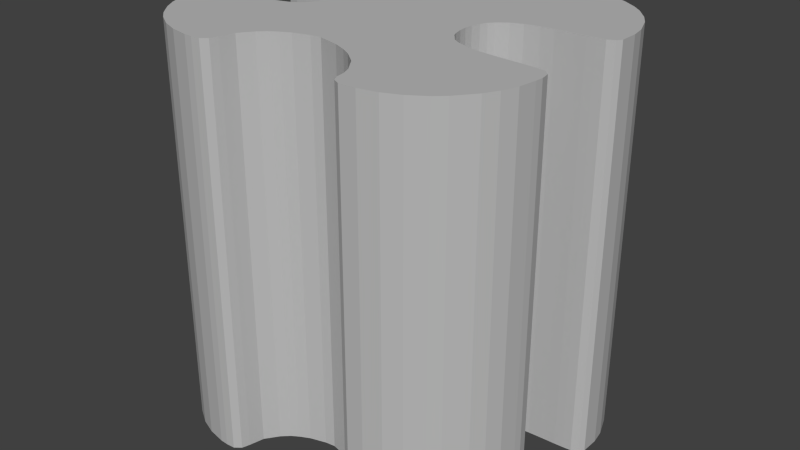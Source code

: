 # Source: pushable.blend  (saved by Blender 2.71.0; exported with 4.5.12 LTS)
import bpy
from mathutils import Matrix  # noqa: F401  (used for matrix-valued properties, if any)

bpy.ops.wm.read_factory_settings(use_empty=True)
scene = bpy.context.scene
scene.name = 'Scene'

# ---- collections
col_collection_1 = bpy.data.collections.new('Collection 1'); scene.collection.children.link(col_collection_1)

# ---- materials (node trees are filled in below, after node groups)
mat_magicuser_20150422_2344_polysurface14sg = bpy.data.materials.new('MAGICUser_20150422_2344:polySurface14SG')
mat_magicuser_20150422_2344_polysurface14sg.alpha_threshold = 0.0
mat_magicuser_20150422_2344_polysurface14sg.use_transparent_shadow = False
mat_magicuser_20150422_2344_polysurface14sg.diffuse_color = (0.5, 0.5, 0.5, 1.0)
mat_magicuser_20150422_2344_polysurface14sg.roughness = 0.5

# ---- material node trees

# ---- world
world_world = bpy.data.worlds.new('World'); scene.world = world_world
world_world.color = (0.05088, 0.05088, 0.05088)
world_world.use_sun_shadow = False
world_world.sun_shadow_jitter_overblur = 0.0
world_world.cycles.sampling_method = 'MANUAL'
world_world.cycles.sample_map_resolution = 256

# ---- meshes
me_magicuser_20150422_2344_polysurface14_016 = bpy.data.meshes.new('MAGICUser_20150422_2344:polySurface14.016')
me_magicuser_20150422_2344_polysurface14_016.from_pydata([(-1.571, 5.36, -1.752), (-2.537, 5.36, -2.177), (-3.037, 5.36, -1.275), (-1.157, 5.36, -2.693), (-2.363, 5.36, -0.9798), (-2.705, 5.36, -1.226), (-1.575, 5.36, -2.949), (-1.386, 5.36, -2.804), (-1.571, -5.36, -1.752), (-2.537, -5.36, -2.177), (-3.037, -5.36, -1.275), (-1.157, -5.36, -2.693), (-2.363, -5.36, -0.9798), (-2.705, -5.36, -1.226), (-1.575, -5.36, -2.949), (-1.386, -5.36, -2.804), (-3.058, -5.36, -1.088), (-3.058, 5.36, -1.088), (-1.123, -5.36, -2.878), (-1.123, 5.36, -2.878), (-2.743, -5.36, -1.042), (-2.405, -5.36, -0.9049), (-2.405, 5.36, -0.9049), (-2.743, 5.36, -1.042), (-1.305, -5.36, -2.994), (-1.532, -5.36, -3.197), (-1.532, 5.36, -3.197), (-1.305, 5.36, -2.994)], [], [(4, 0, 5), (0, 1, 2, 5), (6, 1, 0, 7), (7, 0, 3), (12, 13, 8), (8, 13, 10, 9), (14, 15, 8, 9), (15, 11, 8), (20, 21, 22, 23), (16, 20, 23, 17), (24, 25, 26, 27), (18, 24, 27, 19), (13, 12, 21, 20), (4, 5, 23, 22), (10, 13, 20, 16), (5, 2, 17, 23), (15, 14, 25, 24), (6, 7, 27, 26), (11, 15, 24, 18), (7, 3, 19, 27)])
_uv = me_magicuser_20150422_2344_polysurface14_016.uv_layers.new(name='UVMap')
_uv.uv.foreach_set('vector', [0.8712, 0.8942, 0.8988, 0.8685, 0.8741, 0.904, 0.8988, 0.8685, 0.9132, 0.8975, 0.8757, 0.914, 0.8741, 0.904, 0.9491, 0.8677, 0.9132, 0.8975, 0.8988, 0.8685, 0.9442, 0.862, 0.9442, 0.862, 0.8988, 0.8685, 0.9421, 0.8551, 0.131, 0.141, 0.1212, 0.1381, 0.1567, 0.1134, 0.1567, 0.1134, 0.1212, 0.1381, 0.1112, 0.1365, 0.1277, 0.09903, 0.1575, 0.06314, 0.1632, 0.06806, 0.1567, 0.1134, 0.1277, 0.09903, 0.1632, 0.06806, 0.1701, 0.07007, 0.1567, 0.1134, 0.3052, 0.6786, 0.3136, 0.6786, 0.3136, 0.9713, 0.3052, 0.9713, 0.2962, 0.6786, 0.3052, 0.6786, 0.3052, 0.9713, 0.2962, 0.9713, 0.07459, 0.6786, 0.07922, 0.6786, 0.07922, 0.9713, 0.07459, 0.9713, 0.06936, 0.6786, 0.07459, 0.6786, 0.07459, 0.9713, 0.06936, 0.9713, 0.1212, 0.1381, 0.131, 0.141, 0.1287, 0.1469, 0.1201, 0.1444, 0.8712, 0.8942, 0.8741, 0.904, 0.8678, 0.9051, 0.8653, 0.8965, 0.1112, 0.1365, 0.1212, 0.1381, 0.1201, 0.1444, 0.1106, 0.1428, 0.8741, 0.904, 0.8757, 0.914, 0.8694, 0.9146, 0.8678, 0.9051, 0.1632, 0.06806, 0.1575, 0.06314, 0.1618, 0.05884, 0.1657, 0.06221, 0.9491, 0.8677, 0.9442, 0.862, 0.95, 0.8595, 0.9534, 0.8634, 0.1701, 0.07007, 0.1632, 0.06806, 0.1657, 0.06221, 0.1711, 0.06379, 0.9442, 0.862, 0.9421, 0.8551, 0.9484, 0.8541, 0.95, 0.8595])
me_magicuser_20150422_2344_polysurface14_016.materials.append(mat_magicuser_20150422_2344_polysurface14sg)
me_magicuser_20150422_2344_polysurface14_016.use_remesh_preserve_volume = False
me_magicuser_20150422_2344_polysurface14_016.use_remesh_preserve_attributes = False
me_magicuser_20150422_2344_polysurface14_016.use_mirror_vertex_groups = False
me_magicuser_20150422_2344_polysurface14_016.update()
me_magicuser_20150422_2344_polysurface14_015 = bpy.data.meshes.new('MAGICUser_20150422_2344:polySurface14.015')
me_magicuser_20150422_2344_polysurface14_015.from_pydata([(-1.571, 5.36, 1.764), (-2.537, 5.36, 2.189), (-3.177, 5.36, 1.261), (-1.334, 5.36, 2.714), (-2.459, 5.36, 1.131), (-2.785, 5.36, 1.216), (-1.921, 5.36, 3.364), (-1.592, 5.36, 2.95), (-1.571, -5.36, 1.764), (-2.537, -5.36, 2.189), (-3.177, -5.36, 1.261), (-1.334, -5.36, 2.714), (-2.459, -5.36, 1.131), (-2.785, -5.36, 1.216), (-1.921, -5.36, 3.364), (-1.592, -5.36, 2.95), (-3.177, -5.36, 1.123), (-3.177, 5.36, 1.123), (-1.242, -5.36, 2.882), (-1.242, 5.36, 2.882), (-2.509, -5.36, 0.9903), (-2.802, -5.36, 1.077), (-2.802, 5.36, 1.077), (-2.509, 5.36, 0.9903), (-1.692, -5.36, 3.415), (-1.441, -5.36, 3.069), (-1.441, 5.36, 3.069), (-1.692, 5.36, 3.415)], [], [(4, 5, 0), (0, 5, 2, 1), (6, 7, 0, 1), (7, 3, 0), (12, 8, 13), (8, 9, 10, 13), (14, 9, 8, 15), (15, 8, 11), (20, 21, 22, 23), (21, 16, 17, 22), (24, 25, 26, 27), (25, 18, 19, 26), (12, 13, 21, 20), (5, 4, 23, 22), (13, 10, 16, 21), (2, 5, 22, 17), (14, 15, 25, 24), (7, 6, 27, 26), (15, 11, 18, 25), (3, 7, 26, 19)])
_uv = me_magicuser_20150422_2344_polysurface14_015.uv_layers.new(name='UVMap')
_uv.uv.foreach_set('vector', [0.8072, 0.8934, 0.8043, 0.9032, 0.7796, 0.8685, 0.7796, 0.8685, 0.8043, 0.9032, 0.8028, 0.915, 0.7652, 0.8975, 0.7221, 0.8719, 0.7297, 0.8686, 0.7796, 0.8685, 0.7652, 0.8975, 0.7297, 0.8686, 0.7353, 0.8627, 0.7796, 0.8685, 0.1318, 0.205, 0.1567, 0.2326, 0.122, 0.2079, 0.1567, 0.2326, 0.1277, 0.247, 0.1102, 0.2094, 0.122, 0.2079, 0.1533, 0.2901, 0.1277, 0.247, 0.1567, 0.2326, 0.1566, 0.2825, 0.1566, 0.2825, 0.1567, 0.2326, 0.1625, 0.2769, 0.39, 0.3395, 0.3991, 0.3395, 0.399, 0.6578, 0.3899, 0.6578, 0.3991, 0.3395, 0.4105, 0.3395, 0.4105, 0.6578, 0.399, 0.6578, 0.6388, 0.3396, 0.6443, 0.3396, 0.6442, 0.6579, 0.6387, 0.6579, 0.6443, 0.3396, 0.6498, 0.3396, 0.6497, 0.6579, 0.6442, 0.6579, 0.1318, 0.205, 0.122, 0.2079, 0.1209, 0.2016, 0.1295, 0.1991, 0.8043, 0.9032, 0.8072, 0.8934, 0.8131, 0.8957, 0.8106, 0.9043, 0.122, 0.2079, 0.1102, 0.2094, 0.1098, 0.2031, 0.1209, 0.2016, 0.8028, 0.915, 0.8043, 0.9032, 0.8106, 0.9043, 0.8092, 0.9154, 0.1533, 0.2901, 0.1566, 0.2825, 0.1611, 0.2865, 0.1588, 0.292, 0.7297, 0.8686, 0.7221, 0.8719, 0.7202, 0.8664, 0.7257, 0.8641, 0.1566, 0.2825, 0.1625, 0.2769, 0.1652, 0.2826, 0.1611, 0.2865, 0.7353, 0.8627, 0.7297, 0.8686, 0.7257, 0.8641, 0.7296, 0.8599])
me_magicuser_20150422_2344_polysurface14_015.materials.append(mat_magicuser_20150422_2344_polysurface14sg)
me_magicuser_20150422_2344_polysurface14_015.use_remesh_preserve_volume = False
me_magicuser_20150422_2344_polysurface14_015.use_remesh_preserve_attributes = False
me_magicuser_20150422_2344_polysurface14_015.use_mirror_vertex_groups = False
me_magicuser_20150422_2344_polysurface14_015.update()
me_magicuser_20150422_2344_polysurface14_014 = bpy.data.meshes.new('MAGICUser_20150422_2344:polySurface14.014')
me_magicuser_20150422_2344_polysurface14_014.from_pydata([(1.614, 5.36, 1.764), (2.58, 5.36, 2.189), (2.993, 5.36, 1.291), (1.36, 5.36, 2.904), (2.252, 5.36, 1.079), (2.667, 5.36, 1.237), (1.873, 5.36, 3.534), (1.573, 5.36, 3.084), (1.614, -5.36, 1.764), (2.58, -5.36, 2.189), (2.993, -5.36, 1.291), (1.36, -5.36, 2.904), (2.252, -5.36, 1.079), (2.667, -5.36, 1.237), (1.873, -5.36, 3.534), (1.573, -5.36, 3.084), (3.016, -5.36, 1.104), (3.016, 5.36, 1.104), (1.262, -5.36, 3.067), (1.262, 5.36, 3.067), (2.71, -5.36, 1.053), (2.321, -5.36, 0.9041), (2.321, 5.36, 0.9041), (2.71, 5.36, 1.053), (1.42, -5.36, 3.202), (1.693, -5.36, 3.594), (1.693, 5.36, 3.594), (1.42, 5.36, 3.202)], [], [(4, 0, 5), (0, 1, 2, 5), (6, 1, 0, 7), (7, 0, 3), (12, 13, 8), (8, 13, 10, 9), (14, 15, 8, 9), (15, 11, 8), (20, 21, 22, 23), (16, 20, 23, 17), (24, 25, 26, 27), (18, 24, 27, 19), (13, 12, 21, 20), (4, 5, 23, 22), (10, 13, 20, 16), (5, 2, 17, 23), (15, 14, 25, 24), (6, 7, 27, 26), (11, 15, 24, 18), (7, 3, 19, 27)])
_uv = me_magicuser_20150422_2344_polysurface14_014.uv_layers.new(name='UVMap')
_uv.uv.foreach_set('vector', [0.8083, 0.7505, 0.7796, 0.7727, 0.805, 0.7411, 0.7796, 0.7727, 0.7652, 0.7437, 0.8031, 0.7313, 0.805, 0.7411, 0.7173, 0.7702, 0.7652, 0.7437, 0.7796, 0.7727, 0.7252, 0.7735, 0.7252, 0.7735, 0.7796, 0.7727, 0.7313, 0.7799, 0.2747, 0.2039, 0.2841, 0.2072, 0.2525, 0.2326, 0.2525, 0.2326, 0.2841, 0.2072, 0.2939, 0.2091, 0.2815, 0.247, 0.255, 0.2949, 0.2517, 0.2871, 0.2525, 0.2326, 0.2815, 0.247, 0.2517, 0.2871, 0.2453, 0.2809, 0.2525, 0.2326, 0.3087, 0.3524, 0.3169, 0.3524, 0.3169, 0.6451, 0.3087, 0.6451, 0.2999, 0.3524, 0.3087, 0.3524, 0.3087, 0.6451, 0.2999, 0.6451, 0.07742, 0.3524, 0.08286, 0.3524, 0.08286, 0.6451, 0.07742, 0.6451, 0.07155, 0.3524, 0.07742, 0.3524, 0.07742, 0.6451, 0.07155, 0.6451, 0.2841, 0.2072, 0.2747, 0.2039, 0.277, 0.1981, 0.2854, 0.201, 0.8083, 0.7505, 0.805, 0.7411, 0.8112, 0.7398, 0.8141, 0.7482, 0.2939, 0.2091, 0.2841, 0.2072, 0.2854, 0.201, 0.2946, 0.2027, 0.805, 0.7411, 0.8031, 0.7313, 0.8095, 0.7306, 0.8112, 0.7398, 0.2517, 0.2871, 0.255, 0.2949, 0.2496, 0.2969, 0.2471, 0.291, 0.7173, 0.7702, 0.7252, 0.7735, 0.7212, 0.7781, 0.7153, 0.7756, 0.2453, 0.2809, 0.2517, 0.2871, 0.2471, 0.291, 0.2423, 0.2865, 0.7252, 0.7735, 0.7313, 0.7799, 0.7257, 0.7828, 0.7212, 0.7781])
me_magicuser_20150422_2344_polysurface14_014.materials.append(mat_magicuser_20150422_2344_polysurface14sg)
me_magicuser_20150422_2344_polysurface14_014.use_remesh_preserve_volume = False
me_magicuser_20150422_2344_polysurface14_014.use_remesh_preserve_attributes = False
me_magicuser_20150422_2344_polysurface14_014.use_mirror_vertex_groups = False
me_magicuser_20150422_2344_polysurface14_014.update()
me_magicuser_20150422_2344_polysurface14_013 = bpy.data.meshes.new('MAGICUser_20150422_2344:polySurface14.013')
me_magicuser_20150422_2344_polysurface14_013.from_pydata([(0.02159, 5.36, 0.005707), (-1.571, 5.36, -1.752), (-2.09, 5.36, -0.7142), (-0.5963, 5.36, -2.483), (-1.157, 5.36, -2.693), (-0.9138, 5.36, -2.585), (-2.363, 5.36, -0.9798), (-2.166, 5.36, -0.8384), (0.02159, -5.36, 0.005707), (-1.571, -5.36, -1.752), (-2.09, -5.36, -0.7142), (-0.5963, -5.36, -2.483), (-1.157, -5.36, -2.693), (-0.9138, -5.36, -2.585), (-2.363, -5.36, -0.9798), (-2.166, -5.36, -0.8384), (-2.137, -5.36, -0.6461), (-2.137, 5.36, -0.6461), (-0.5621, -5.36, -2.669), (-0.5621, 5.36, -2.669), (-0.8964, -5.36, -2.772), (-1.123, -5.36, -2.878), (-1.123, 5.36, -2.878), (-0.8964, 5.36, -2.772), (-2.405, -5.36, -0.9049), (-2.405, 5.36, -0.9049), (-2.24, -5.36, -0.7761), (-2.24, 5.36, -0.7761)], [(8, 9), (0, 1)], [(4, 1, 5), (7, 1, 6), (1, 3, 5), (2, 1, 7), (12, 13, 9), (15, 14, 9), (9, 13, 11), (10, 15, 9), (20, 21, 22, 23), (24, 26, 27, 25), (18, 20, 23, 19), (26, 16, 17, 27), (13, 12, 21, 20), (4, 5, 23, 22), (14, 15, 26, 24), (7, 6, 25, 27), (11, 13, 20, 18), (5, 3, 19, 23), (15, 10, 16, 26), (2, 7, 27, 17)])
_uv = me_magicuser_20150422_2344_polysurface14_013.uv_layers.new(name='UVMap')
_uv.uv.foreach_set('vector', [0.9421, 0.8551, 0.8988, 0.8685, 0.9412, 0.848, 0.8666, 0.8876, 0.8988, 0.8685, 0.8712, 0.8942, 0.8988, 0.8685, 0.9405, 0.8394, 0.9412, 0.848, 0.8627, 0.8847, 0.8988, 0.8685, 0.8666, 0.8876, 0.1701, 0.07007, 0.1772, 0.07099, 0.1567, 0.1134, 0.1376, 0.1456, 0.131, 0.141, 0.1567, 0.1134, 0.1567, 0.1134, 0.1772, 0.07099, 0.1858, 0.07169, 0.1405, 0.1495, 0.1376, 0.1456, 0.1567, 0.1134, 0.06312, 0.6786, 0.06936, 0.6786, 0.06936, 0.9713, 0.06312, 0.9713, 0.3136, 0.6786, 0.3193, 0.6786, 0.3193, 0.9713, 0.3136, 0.9713, 0.05447, 0.6786, 0.06312, 0.6786, 0.06312, 0.9713, 0.05447, 0.9713, 0.3193, 0.6786, 0.3225, 0.6786, 0.3225, 0.9713, 0.3193, 0.9713, 0.1772, 0.07099, 0.1701, 0.07007, 0.1711, 0.06379, 0.1777, 0.06464, 0.9421, 0.8551, 0.9412, 0.848, 0.9476, 0.8475, 0.9484, 0.8541, 0.131, 0.141, 0.1376, 0.1456, 0.1339, 0.1505, 0.1287, 0.1469, 0.8666, 0.8876, 0.8712, 0.8942, 0.8653, 0.8965, 0.8617, 0.8913, 0.1858, 0.07169, 0.1772, 0.07099, 0.1777, 0.06464, 0.1868, 0.06538, 0.9412, 0.848, 0.9405, 0.8394, 0.9468, 0.8384, 0.9476, 0.8475, 0.1376, 0.1456, 0.1405, 0.1495, 0.1361, 0.1534, 0.1339, 0.1505, 0.8627, 0.8847, 0.8666, 0.8876, 0.8617, 0.8913, 0.8588, 0.8891])
me_magicuser_20150422_2344_polysurface14_013.materials.append(mat_magicuser_20150422_2344_polysurface14sg)
me_magicuser_20150422_2344_polysurface14_013.use_remesh_preserve_volume = False
me_magicuser_20150422_2344_polysurface14_013.use_remesh_preserve_attributes = False
me_magicuser_20150422_2344_polysurface14_013.use_mirror_vertex_groups = False
me_magicuser_20150422_2344_polysurface14_013.update()
me_magicuser_20150422_2344_polysurface14_012 = bpy.data.meshes.new('MAGICUser_20150422_2344:polySurface14.012')
me_magicuser_20150422_2344_polysurface14_012.from_pydata([(-1.571, 5.36, 1.764), (-2.141, 5.36, 0.8799), (-0.8302, 5.36, 2.447), (-1.334, 5.36, 2.714), (-1.095, 5.36, 2.576), (-2.459, 5.36, 1.131), (-2.238, 5.36, 0.9952), (-1.571, -5.36, 1.764), (-2.141, -5.36, 0.8799), (-0.8302, -5.36, 2.447), (-1.334, -5.36, 2.714), (-1.095, -5.36, 2.576), (-2.459, -5.36, 1.131), (-2.238, -5.36, 0.9952), (-2.196, -5.36, 0.7749), (-2.197, 5.36, 0.7749), (-0.7925, -5.36, 2.631), (-0.7925, 5.36, 2.631), (-1.242, -5.36, 2.882), (-1.048, -5.36, 2.758), (-1.048, 5.36, 2.758), (-1.242, 5.36, 2.882), (-2.509, -5.36, 0.9903), (-2.509, 5.36, 0.9903), (-2.323, -5.36, 0.8853), (-2.323, 5.36, 0.8853)], [], [(3, 4, 0), (6, 5, 0), (0, 4, 2), (1, 6, 0), (10, 7, 11), (13, 7, 12), (7, 9, 11), (8, 7, 13), (18, 19, 20, 21), (24, 22, 23, 25), (19, 16, 17, 20), (14, 24, 25, 15), (10, 11, 19, 18), (4, 3, 21, 20), (13, 12, 22, 24), (5, 6, 25, 23), (11, 9, 16, 19), (2, 4, 20, 17), (8, 13, 24, 14), (6, 1, 15, 25)])
_uv = me_magicuser_20150422_2344_polysurface14_012.uv_layers.new(name='UVMap')
_uv.uv.foreach_set('vector', [0.7353, 0.8627, 0.7382, 0.8555, 0.7796, 0.8685, 0.8118, 0.8868, 0.8072, 0.8934, 0.7796, 0.8685, 0.7796, 0.8685, 0.7382, 0.8555, 0.74, 0.8474, 0.8157, 0.8839, 0.8118, 0.8868, 0.7796, 0.8685, 0.1625, 0.2769, 0.1567, 0.2326, 0.1697, 0.274, 0.1384, 0.2004, 0.1567, 0.2326, 0.1318, 0.205, 0.1567, 0.2326, 0.1778, 0.2722, 0.1697, 0.274, 0.1413, 0.1965, 0.1567, 0.2326, 0.1384, 0.2004, 0.6498, 0.3396, 0.6562, 0.3396, 0.6561, 0.6579, 0.6497, 0.6579, 0.3838, 0.3395, 0.39, 0.3395, 0.3899, 0.6578, 0.3837, 0.6578, 0.6562, 0.3396, 0.6644, 0.3396, 0.6643, 0.6579, 0.6561, 0.6579, 0.3805, 0.3395, 0.3838, 0.3395, 0.3837, 0.6578, 0.3805, 0.6578, 0.1625, 0.2769, 0.1697, 0.274, 0.1711, 0.2802, 0.1652, 0.2826, 0.7382, 0.8555, 0.7353, 0.8627, 0.7296, 0.8599, 0.732, 0.8541, 0.1384, 0.2004, 0.1318, 0.205, 0.1295, 0.1991, 0.1347, 0.1955, 0.8072, 0.8934, 0.8118, 0.8868, 0.8167, 0.8905, 0.8131, 0.8957, 0.1697, 0.274, 0.1778, 0.2722, 0.1789, 0.2785, 0.1711, 0.2802, 0.74, 0.8474, 0.7382, 0.8555, 0.732, 0.8541, 0.7337, 0.8463, 0.1413, 0.1965, 0.1384, 0.2004, 0.1347, 0.1955, 0.1367, 0.1928, 0.8118, 0.8868, 0.8157, 0.8839, 0.8194, 0.8885, 0.8167, 0.8905])
me_magicuser_20150422_2344_polysurface14_012.materials.append(mat_magicuser_20150422_2344_polysurface14sg)
me_magicuser_20150422_2344_polysurface14_012.use_remesh_preserve_volume = False
me_magicuser_20150422_2344_polysurface14_012.use_remesh_preserve_attributes = False
me_magicuser_20150422_2344_polysurface14_012.use_mirror_vertex_groups = False
me_magicuser_20150422_2344_polysurface14_012.update()
me_magicuser_20150422_2344_polysurface14_011 = bpy.data.meshes.new('MAGICUser_20150422_2344:polySurface14.011')
me_magicuser_20150422_2344_polysurface14_011.from_pydata([(1.614, 5.36, 1.764), (1.877, 5.36, 0.6709), (0.8431, 5.36, 2.57), (1.36, 5.36, 2.904), (1.109, 5.36, 2.709), (2.252, 5.36, 1.079), (2.001, 5.36, 0.863), (1.614, -5.36, 1.764), (1.877, -5.36, 0.6709), (0.8431, -5.36, 2.57), (1.36, -5.36, 2.904), (1.109, -5.36, 2.709), (2.252, -5.36, 1.079), (2.001, -5.36, 0.863), (1.962, -5.36, 0.5638), (1.962, 5.36, 0.5638), (0.7968, -5.36, 2.753), (0.7968, 5.36, 2.753), (1.047, -5.36, 2.895), (1.262, -5.36, 3.067), (1.262, 5.36, 3.067), (1.047, 5.36, 2.895), (2.321, -5.36, 0.9041), (2.321, 5.36, 0.9041), (2.163, -5.36, 0.8038), (2.163, 5.36, 0.8038)], [], [(3, 0, 4), (6, 0, 5), (0, 2, 4), (1, 0, 6), (10, 11, 7), (13, 12, 7), (7, 11, 9), (8, 13, 7), (18, 19, 20, 21), (22, 24, 25, 23), (16, 18, 21, 17), (24, 14, 15, 25), (11, 10, 19, 18), (3, 4, 21, 20), (12, 13, 24, 22), (6, 5, 23, 25), (9, 11, 18, 16), (4, 2, 17, 21), (13, 8, 14, 24), (1, 6, 25, 15)])
_uv = me_magicuser_20150422_2344_polysurface14_011.uv_layers.new(name='UVMap')
_uv.uv.foreach_set('vector', [0.7313, 0.7799, 0.7796, 0.7727, 0.7354, 0.7893, 0.8125, 0.7567, 0.7796, 0.7727, 0.8083, 0.7505, 0.7796, 0.7727, 0.7384, 0.7973, 0.7354, 0.7893, 0.8164, 0.7608, 0.7796, 0.7727, 0.8125, 0.7567, 0.2453, 0.2809, 0.2359, 0.2768, 0.2525, 0.2326, 0.2685, 0.1998, 0.2747, 0.2039, 0.2525, 0.2326, 0.2525, 0.2326, 0.2359, 0.2768, 0.2279, 0.2738, 0.2644, 0.1959, 0.2685, 0.1998, 0.2525, 0.2326, 0.06341, 0.3524, 0.07155, 0.3524, 0.07155, 0.6451, 0.06341, 0.6451, 0.3169, 0.3524, 0.3227, 0.3524, 0.3227, 0.6451, 0.3169, 0.6451, 0.05568, 0.3524, 0.06341, 0.3524, 0.06341, 0.6451, 0.05568, 0.6451, 0.3227, 0.3524, 0.3267, 0.3524, 0.3267, 0.6451, 0.3227, 0.6451, 0.2359, 0.2768, 0.2453, 0.2809, 0.2423, 0.2865, 0.2343, 0.2829, 0.7313, 0.7799, 0.7354, 0.7893, 0.7293, 0.7909, 0.7257, 0.7828, 0.2747, 0.2039, 0.2685, 0.1998, 0.2718, 0.1945, 0.277, 0.1981, 0.8125, 0.7567, 0.8083, 0.7505, 0.8141, 0.7482, 0.8177, 0.7534, 0.2279, 0.2738, 0.2359, 0.2768, 0.2343, 0.2829, 0.2265, 0.28, 0.7354, 0.7893, 0.7384, 0.7973, 0.7322, 0.7987, 0.7293, 0.7909, 0.2685, 0.1998, 0.2644, 0.1959, 0.2685, 0.1915, 0.2718, 0.1945, 0.8164, 0.7608, 0.8125, 0.7567, 0.8177, 0.7534, 0.8207, 0.7567])
me_magicuser_20150422_2344_polysurface14_011.materials.append(mat_magicuser_20150422_2344_polysurface14sg)
me_magicuser_20150422_2344_polysurface14_011.use_remesh_preserve_volume = False
me_magicuser_20150422_2344_polysurface14_011.use_remesh_preserve_attributes = False
me_magicuser_20150422_2344_polysurface14_011.use_mirror_vertex_groups = False
me_magicuser_20150422_2344_polysurface14_011.update()
me_magicuser_20150422_2344_polysurface14_010 = bpy.data.meshes.new('MAGICUser_20150422_2344:polySurface14.010')
me_magicuser_20150422_2344_polysurface14_010.from_pydata([(-3.805, 5.36, -1.312), (-3.401, 5.36, -1.303), (-2.537, 5.36, -2.177), (-3.229, 5.36, -2.363), (-3.037, 5.36, -1.275), (-1.902, 5.36, -3.973), (-2.038, 5.36, -4.023), (-2.496, 5.36, -4.0), (-1.868, 5.36, -3.774), (-1.698, 5.36, -3.159), (-1.575, 5.36, -2.949), (-4.08, 5.36, -1.323), (-4.373, 5.36, -1.344), (-4.576, 5.36, -1.357), (-4.691, 5.36, -1.461), (-4.699, 5.36, -1.479), (-4.65, 5.36, -1.85), (-4.58, 5.36, -2.209), (-4.416, 5.36, -2.613), (-4.225, 5.36, -2.923), (-3.949, 5.36, -3.261), (-3.716, 5.36, -3.465), (-3.317, 5.36, -3.737), (-2.904, 5.36, -3.896), (-3.805, -5.36, -1.312), (-3.229, -5.36, -2.363), (-2.537, -5.36, -2.177), (-3.401, -5.36, -1.303), (-3.037, -5.36, -1.275), (-2.038, -5.36, -4.023), (-1.902, -5.36, -3.973), (-2.496, -5.36, -4.0), (-1.868, -5.36, -3.774), (-1.698, -5.36, -3.159), (-1.575, -5.36, -2.949), (-4.08, -5.36, -1.323), (-4.373, -5.36, -1.344), (-4.576, -5.36, -1.357), (-4.691, -5.36, -1.461), (-4.699, -5.36, -1.479), (-4.65, -5.36, -1.85), (-4.58, -5.36, -2.209), (-4.416, -5.36, -2.613), (-4.225, -5.36, -2.923), (-3.949, -5.36, -3.261), (-3.716, -5.36, -3.465), (-3.317, -5.36, -3.737), (-2.904, -5.36, -3.896), (-3.811, -5.36, -1.124), (-3.41, -5.36, -1.115), (-3.41, 5.36, -1.115), (-3.811, 5.36, -1.124), (-3.058, -5.36, -1.088), (-3.058, 5.36, -1.088), (-1.887, -5.36, -4.062), (-2.045, -5.36, -4.161), (-2.045, 5.36, -4.161), (-1.887, 5.36, -4.062), (-2.514, -5.36, -4.147), (-2.514, 5.36, -4.147), (-1.717, -5.36, -3.505), (-1.815, -5.36, -3.896), (-1.815, 5.36, -3.896), (-1.717, 5.36, -3.505), (-1.532, -5.36, -3.197), (-1.532, 5.36, -3.197), (-4.091, -5.36, -1.135), (-4.091, 5.36, -1.135), (-4.412, -5.36, -1.158), (-4.412, 5.36, -1.158), (-4.833, -5.36, -1.35), (-4.713, -5.36, -1.226), (-4.713, 5.36, -1.226), (-4.833, 5.36, -1.35), (-4.865, -5.36, -1.439), (-4.865, 5.36, -1.439), (-4.836, -5.36, -1.881), (-4.836, 5.36, -1.881), (-4.761, -5.36, -2.263), (-4.761, 5.36, -2.263), (-4.584, -5.36, -2.698), (-4.584, 5.36, -2.698), (-4.379, -5.36, -3.033), (-4.379, 5.36, -3.033), (-4.085, -5.36, -3.393), (-4.085, 5.36, -3.393), (-3.831, -5.36, -3.614), (-3.831, 5.36, -3.614), (-3.391, -5.36, -3.886), (-3.391, 5.36, -3.886), (-2.954, -5.36, -4.059), (-2.954, 5.36, -4.059)], [], [(0, 1, 2, 3), (4, 2, 1), (2, 5, 6), (2, 6, 7, 3), (8, 2, 9), (5, 2, 8), (9, 2, 10), (0, 3, 11), (11, 3, 12), (13, 3, 14), (14, 3, 15), (15, 3, 16), (16, 3, 17), (17, 3, 18), (18, 3, 19), (19, 3, 20), (20, 3, 21), (3, 22, 21), (22, 3, 23), (23, 3, 7), (12, 3, 13), (24, 25, 26, 27), (28, 27, 26), (26, 29, 30), (26, 25, 31, 29), (32, 33, 26), (30, 32, 26), (33, 34, 26), (24, 35, 25), (35, 36, 25), (37, 38, 25), (38, 39, 25), (39, 40, 25), (40, 41, 25), (41, 42, 25), (42, 43, 25), (43, 44, 25), (44, 45, 25), (25, 45, 46), (46, 47, 25), (47, 31, 25), (36, 37, 25), (48, 49, 50, 51), (49, 52, 53, 50), (54, 55, 56, 57), (55, 58, 59, 56), (60, 61, 62, 63), (61, 54, 57, 62), (64, 60, 63, 65), (66, 48, 51, 67), (68, 66, 67, 69), (70, 71, 72, 73), (74, 70, 73, 75), (76, 74, 75, 77), (78, 76, 77, 79), (80, 78, 79, 81), (82, 80, 81, 83), (84, 82, 83, 85), (86, 84, 85, 87), (88, 86, 87, 89), (90, 88, 89, 91), (58, 90, 91, 59), (71, 68, 69, 72), (24, 27, 49, 48), (1, 0, 51, 50), (27, 28, 52, 49), (4, 1, 50, 53), (30, 29, 55, 54), (6, 5, 57, 56), (29, 31, 58, 55), (7, 6, 56, 59), (33, 32, 61, 60), (8, 9, 63, 62), (32, 30, 54, 61), (5, 8, 62, 57), (34, 33, 60, 64), (9, 10, 65, 63), (35, 24, 48, 66), (0, 11, 67, 51), (36, 35, 66, 68), (11, 12, 69, 67), (38, 37, 71, 70), (13, 14, 73, 72), (39, 38, 70, 74), (14, 15, 75, 73), (40, 39, 74, 76), (15, 16, 77, 75), (41, 40, 76, 78), (16, 17, 79, 77), (42, 41, 78, 80), (17, 18, 81, 79), (43, 42, 80, 82), (18, 19, 83, 81), (44, 43, 82, 84), (19, 20, 85, 83), (45, 44, 84, 86), (20, 21, 87, 85), (46, 45, 86, 88), (21, 22, 89, 87), (47, 46, 88, 90), (22, 23, 91, 89), (31, 47, 90, 58), (23, 7, 59, 91), (37, 36, 68, 71), (12, 13, 72, 69)])
_uv = me_magicuser_20150422_2344_polysurface14_010.uv_layers.new(name='UVMap')
_uv.uv.foreach_set('vector', [0.877, 0.9371, 0.8767, 0.9249, 0.9132, 0.8975, 0.9195, 0.9183, 0.8757, 0.914, 0.9132, 0.8975, 0.8767, 0.9249, 0.9132, 0.8975, 0.9749, 0.8776, 0.9757, 0.8825, 0.9132, 0.8975, 0.9757, 0.8825, 0.9749, 0.8962, 0.9195, 0.9183, 0.9709, 0.8744, 0.9132, 0.8975, 0.9562, 0.8714, 0.9749, 0.8776, 0.9132, 0.8975, 0.9709, 0.8744, 0.9562, 0.8714, 0.9132, 0.8975, 0.9491, 0.8677, 0.877, 0.9371, 0.9195, 0.9183, 0.8774, 0.9453, 0.8774, 0.9453, 0.9195, 0.9183, 0.8781, 0.9541, 0.8796, 0.9578, 0.9195, 0.9183, 0.8831, 0.9613, 0.8831, 0.9613, 0.9195, 0.9183, 0.8883, 0.9628, 0.8883, 0.9628, 0.9195, 0.9183, 0.9021, 0.961, 0.9021, 0.961, 0.9195, 0.9183, 0.9142, 0.9589, 0.9142, 0.9589, 0.9195, 0.9183, 0.9279, 0.9539, 0.9279, 0.9539, 0.9195, 0.9183, 0.9385, 0.9482, 0.9385, 0.9482, 0.9195, 0.9183, 0.9499, 0.9399, 0.9499, 0.9399, 0.9195, 0.9183, 0.9568, 0.9329, 0.9195, 0.9183, 0.966, 0.9209, 0.9568, 0.9329, 0.966, 0.9209, 0.9195, 0.9183, 0.9714, 0.9085, 0.9714, 0.9085, 0.9195, 0.9183, 0.9749, 0.8962, 0.8781, 0.9541, 0.9195, 0.9183, 0.8796, 0.9578, 0.08814, 0.1352, 0.1069, 0.09274, 0.1277, 0.09903, 0.1003, 0.1355, 0.1112, 0.1365, 0.1003, 0.1355, 0.1277, 0.09903, 0.1277, 0.09903, 0.1427, 0.03649, 0.1476, 0.03734, 0.1277, 0.09903, 0.1069, 0.09274, 0.1289, 0.03728, 0.1427, 0.03649, 0.1508, 0.04131, 0.1538, 0.05604, 0.1277, 0.09903, 0.1476, 0.03734, 0.1508, 0.04131, 0.1277, 0.09903, 0.1538, 0.05604, 0.1575, 0.06314, 0.1277, 0.09903, 0.08814, 0.1352, 0.07987, 0.1349, 0.1069, 0.09274, 0.07987, 0.1349, 0.07109, 0.1342, 0.1069, 0.09274, 0.06737, 0.1327, 0.06393, 0.1292, 0.1069, 0.09274, 0.06393, 0.1292, 0.06244, 0.1239, 0.1069, 0.09274, 0.06244, 0.1239, 0.06422, 0.1101, 0.1069, 0.09274, 0.06422, 0.1101, 0.06633, 0.09796, 0.1069, 0.09274, 0.06633, 0.09796, 0.07127, 0.08427, 0.1069, 0.09274, 0.07127, 0.08427, 0.077, 0.07375, 0.1069, 0.09274, 0.077, 0.07375, 0.08529, 0.0623, 0.1069, 0.09274, 0.08529, 0.0623, 0.0923, 0.05541, 0.1069, 0.09274, 0.1069, 0.09274, 0.0923, 0.05541, 0.1043, 0.04618, 0.1043, 0.04618, 0.1167, 0.0408, 0.1069, 0.09274, 0.1167, 0.0408, 0.1289, 0.03728, 0.1069, 0.09274, 0.07109, 0.1342, 0.06737, 0.1327, 0.1069, 0.09274, 0.2748, 0.6786, 0.2862, 0.6786, 0.2862, 0.9713, 0.2748, 0.9713, 0.2862, 0.6786, 0.2962, 0.6786, 0.2962, 0.9713, 0.2862, 0.9713, 0.1052, 0.6786, 0.1123, 0.6786, 0.1123, 0.9713, 0.1052, 0.9713, 0.1123, 0.6786, 0.1263, 0.6786, 0.1263, 0.9713, 0.1123, 0.9713, 0.08424, 0.6786, 0.09744, 0.6786, 0.09744, 0.9713, 0.08424, 0.9713, 0.09744, 0.6786, 0.1052, 0.6786, 0.1052, 0.9713, 0.09744, 0.9713, 0.07922, 0.6786, 0.08424, 0.6786, 0.08424, 0.9713, 0.07922, 0.9713, 0.2669, 0.6786, 0.2748, 0.6786, 0.2748, 0.9713, 0.2669, 0.9713, 0.2578, 0.6786, 0.2669, 0.6786, 0.2669, 0.9713, 0.2578, 0.9713, 0.2454, 0.6786, 0.2523, 0.6786, 0.2523, 0.9713, 0.2454, 0.9713, 0.2382, 0.6786, 0.2454, 0.6786, 0.2454, 0.9713, 0.2382, 0.9713, 0.2252, 0.6786, 0.2382, 0.6786, 0.2382, 0.9713, 0.2252, 0.9713, 0.2142, 0.6786, 0.2252, 0.6786, 0.2252, 0.9713, 0.2142, 0.9713, 0.2009, 0.6786, 0.2142, 0.6786, 0.2142, 0.9713, 0.2009, 0.9713, 0.1898, 0.6786, 0.2009, 0.6786, 0.2009, 0.9713, 0.1898, 0.9713, 0.1767, 0.6786, 0.1898, 0.6786, 0.1898, 0.9713, 0.1767, 0.9713, 0.1671, 0.6786, 0.1767, 0.6786, 0.1767, 0.9713, 0.1671, 0.9713, 0.1525, 0.6786, 0.1671, 0.6786, 0.1671, 0.9713, 0.1525, 0.9713, 0.1391, 0.6786, 0.1525, 0.6786, 0.1525, 0.9713, 0.1391, 0.9713, 0.1263, 0.6786, 0.1391, 0.6786, 0.1391, 0.9713, 0.1263, 0.9713, 0.2523, 0.6786, 0.2578, 0.6786, 0.2578, 0.9713, 0.2523, 0.9713, 0.08814, 0.1352, 0.1003, 0.1355, 0.1, 0.1419, 0.08796, 0.1416, 0.8767, 0.9249, 0.877, 0.9371, 0.8706, 0.9372, 0.8703, 0.9252, 0.1003, 0.1355, 0.1112, 0.1365, 0.1106, 0.1428, 0.1, 0.1419, 0.8757, 0.914, 0.8767, 0.9249, 0.8703, 0.9252, 0.8694, 0.9146, 0.1476, 0.03734, 0.1427, 0.03649, 0.143, 0.03009, 0.1505, 0.03139, 0.9757, 0.8825, 0.9749, 0.8776, 0.9808, 0.8747, 0.9821, 0.8822, 0.1427, 0.03649, 0.1289, 0.03728, 0.1281, 0.03095, 0.143, 0.03009, 0.9749, 0.8962, 0.9757, 0.8825, 0.9821, 0.8822, 0.9813, 0.8971, 0.1538, 0.05604, 0.1508, 0.04131, 0.156, 0.03826, 0.1591, 0.05365, 0.9709, 0.8744, 0.9562, 0.8714, 0.9586, 0.8661, 0.9739, 0.8692, 0.1508, 0.04131, 0.1476, 0.03734, 0.1505, 0.03139, 0.156, 0.03826, 0.9749, 0.8776, 0.9709, 0.8744, 0.9739, 0.8692, 0.9808, 0.8747, 0.1575, 0.06314, 0.1538, 0.05604, 0.1591, 0.05365, 0.1618, 0.05884, 0.9562, 0.8714, 0.9491, 0.8677, 0.9534, 0.8634, 0.9586, 0.8661, 0.07987, 0.1349, 0.08814, 0.1352, 0.08796, 0.1416, 0.07956, 0.1412, 0.877, 0.9371, 0.8774, 0.9453, 0.871, 0.9456, 0.8706, 0.9372, 0.07109, 0.1342, 0.07987, 0.1349, 0.07956, 0.1412, 0.06991, 0.1405, 0.8774, 0.9453, 0.8781, 0.9541, 0.8718, 0.9553, 0.871, 0.9456, 0.06393, 0.1292, 0.06737, 0.1327, 0.06441, 0.1382, 0.05901, 0.1327, 0.8796, 0.9578, 0.8831, 0.9613, 0.8795, 0.9662, 0.874, 0.9608, 0.06244, 0.1239, 0.06393, 0.1292, 0.05901, 0.1327, 0.05666, 0.1244, 0.8831, 0.9613, 0.8883, 0.9628, 0.8878, 0.9685, 0.8795, 0.9662, 0.06422, 0.1101, 0.06244, 0.1239, 0.05666, 0.1244, 0.05864, 0.1091, 0.8883, 0.9628, 0.9021, 0.961, 0.9031, 0.9666, 0.8878, 0.9685, 0.06633, 0.09796, 0.06422, 0.1101, 0.05864, 0.1091, 0.06089, 0.09613, 0.9021, 0.961, 0.9142, 0.9589, 0.9161, 0.9643, 0.9031, 0.9666, 0.07127, 0.08427, 0.06633, 0.09796, 0.06089, 0.09613, 0.06621, 0.08138, 0.9142, 0.9589, 0.9279, 0.9539, 0.9308, 0.959, 0.9161, 0.9643, 0.077, 0.07375, 0.07127, 0.08427, 0.06621, 0.08138, 0.07238, 0.07005, 0.9279, 0.9539, 0.9385, 0.9482, 0.9422, 0.9528, 0.9308, 0.959, 0.08529, 0.0623, 0.077, 0.07375, 0.07238, 0.07005, 0.08122, 0.05785, 0.9385, 0.9482, 0.9499, 0.9399, 0.9544, 0.944, 0.9422, 0.9528, 0.0923, 0.05541, 0.08529, 0.0623, 0.08122, 0.05785, 0.08884, 0.05036, 0.9499, 0.9399, 0.9568, 0.9329, 0.9619, 0.9364, 0.9544, 0.944, 0.1043, 0.04618, 0.0923, 0.05541, 0.08884, 0.05036, 0.1016, 0.0405, 0.9568, 0.9329, 0.966, 0.9209, 0.9717, 0.9236, 0.9619, 0.9364, 0.1167, 0.0408, 0.1043, 0.04618, 0.1016, 0.0405, 0.115, 0.03472, 0.966, 0.9209, 0.9714, 0.9085, 0.9775, 0.9102, 0.9717, 0.9236, 0.1289, 0.03728, 0.1167, 0.0408, 0.115, 0.03472, 0.1281, 0.03095, 0.9714, 0.9085, 0.9749, 0.8962, 0.9813, 0.8971, 0.9775, 0.9102, 0.06737, 0.1327, 0.07109, 0.1342, 0.06991, 0.1405, 0.06441, 0.1382, 0.8781, 0.9541, 0.8796, 0.9578, 0.874, 0.9608, 0.8718, 0.9553])
me_magicuser_20150422_2344_polysurface14_010.materials.append(mat_magicuser_20150422_2344_polysurface14sg)
me_magicuser_20150422_2344_polysurface14_010.use_remesh_preserve_volume = False
me_magicuser_20150422_2344_polysurface14_010.use_remesh_preserve_attributes = False
me_magicuser_20150422_2344_polysurface14_010.use_mirror_vertex_groups = False
me_magicuser_20150422_2344_polysurface14_010.update()
me_magicuser_20150422_2344_polysurface14_009 = bpy.data.meshes.new('MAGICUser_20150422_2344:polySurface14.009')
me_magicuser_20150422_2344_polysurface14_009.from_pydata([(-3.897, 5.36, 1.282), (-3.229, 5.36, 2.374), (-2.537, 5.36, 2.189), (-3.537, 5.36, 1.269), (-3.177, 5.36, 1.261), (-2.265, 5.36, 3.971), (-2.091, 5.36, 3.966), (-2.447, 5.36, 3.963), (-1.984, 5.36, 3.895), (-1.964, 5.36, 3.676), (-1.921, 5.36, 3.364), (-4.172, 5.36, 1.292), (-4.465, 5.36, 1.313), (-4.585, 5.36, 1.351), (-4.682, 5.36, 1.394), (-4.684, 5.36, 1.468), (-4.65, 5.36, 1.848), (-4.58, 5.36, 2.207), (-4.416, 5.36, 2.611), (-4.225, 5.36, 2.921), (-3.933, 5.36, 3.263), (-3.7, 5.36, 3.467), (-3.298, 5.36, 3.72), (-2.897, 5.36, 3.907), (-3.897, -5.36, 1.282), (-3.537, -5.36, 1.269), (-2.537, -5.36, 2.189), (-3.229, -5.36, 2.374), (-3.177, -5.36, 1.261), (-2.091, -5.36, 3.966), (-2.265, -5.36, 3.971), (-2.447, -5.36, 3.963), (-1.984, -5.36, 3.895), (-1.964, -5.36, 3.676), (-1.921, -5.36, 3.364), (-4.172, -5.36, 1.292), (-4.465, -5.36, 1.313), (-4.682, -5.36, 1.394), (-4.585, -5.36, 1.351), (-4.684, -5.36, 1.468), (-4.65, -5.36, 1.848), (-4.58, -5.36, 2.207), (-4.416, -5.36, 2.611), (-4.225, -5.36, 2.921), (-3.933, -5.36, 3.263), (-3.7, -5.36, 3.467), (-3.298, -5.36, 3.72), (-2.897, -5.36, 3.907), (-3.546, -5.36, 1.135), (-3.908, -5.36, 1.144), (-3.907, 5.36, 1.144), (-3.546, 5.36, 1.135), (-3.177, -5.36, 1.123), (-3.177, 5.36, 1.123), (-2.253, -5.36, 4.16), (-2.019, -5.36, 4.144), (-2.019, 5.36, 4.144), (-2.253, 5.36, 4.16), (-2.469, -5.36, 4.15), (-2.469, 5.36, 4.15), (-1.853, -5.36, 4.011), (-1.787, -5.36, 3.803), (-1.787, 5.36, 3.803), (-1.853, 5.36, 4.011), (-1.692, -5.36, 3.415), (-1.692, 5.36, 3.415), (-4.186, -5.36, 1.154), (-4.186, 5.36, 1.154), (-4.503, -5.36, 1.177), (-4.503, 5.36, 1.177), (-4.709, -5.36, 1.226), (-4.709, 5.36, 1.226), (-4.827, -5.36, 1.338), (-4.827, 5.36, 1.338), (-4.865, -5.36, 1.443), (-4.865, 5.36, 1.443), (-4.836, -5.36, 1.876), (-4.836, 5.36, 1.876), (-4.761, -5.36, 2.261), (-4.761, 5.36, 2.261), (-4.584, -5.36, 2.696), (-4.584, 5.36, 2.696), (-4.377, -5.36, 3.032), (-4.377, 5.36, 3.032), (-4.067, -5.36, 3.396), (-4.067, 5.36, 3.396), (-3.812, -5.36, 3.618), (-3.812, 5.36, 3.618), (-3.389, -5.36, 3.885), (-3.389, 5.36, 3.885), (-2.954, -5.36, 4.054), (-2.954, 5.36, 4.054)], [], [(0, 1, 2, 3), (4, 3, 2), (2, 5, 6), (2, 1, 7, 5), (8, 9, 2), (6, 8, 2), (9, 10, 2), (0, 11, 1), (11, 12, 1), (12, 13, 14, 1), (14, 15, 1), (15, 16, 1), (16, 17, 1), (17, 18, 1), (18, 19, 1), (19, 20, 1), (20, 21, 1), (1, 21, 22), (22, 23, 1), (23, 7, 1), (24, 25, 26, 27), (28, 26, 25), (26, 29, 30), (26, 30, 31, 27), (32, 26, 33), (29, 26, 32), (33, 26, 34), (24, 27, 35), (35, 27, 36), (36, 27, 37, 38), (37, 27, 39), (39, 27, 40), (40, 27, 41), (41, 27, 42), (42, 27, 43), (43, 27, 44), (44, 27, 45), (27, 46, 45), (46, 27, 47), (47, 27, 31), (48, 49, 50, 51), (52, 48, 51, 53), (54, 55, 56, 57), (58, 54, 57, 59), (60, 61, 62, 63), (55, 60, 63, 56), (61, 64, 65, 62), (49, 66, 67, 50), (66, 68, 69, 67), (68, 70, 71, 69), (70, 72, 73, 71), (72, 74, 75, 73), (74, 76, 77, 75), (76, 78, 79, 77), (78, 80, 81, 79), (80, 82, 83, 81), (82, 84, 85, 83), (84, 86, 87, 85), (86, 88, 89, 87), (88, 90, 91, 89), (90, 58, 59, 91), (25, 24, 49, 48), (0, 3, 51, 50), (28, 25, 48, 52), (3, 4, 53, 51), (30, 29, 55, 54), (6, 5, 57, 56), (31, 30, 54, 58), (5, 7, 59, 57), (32, 33, 61, 60), (9, 8, 63, 62), (29, 32, 60, 55), (8, 6, 56, 63), (33, 34, 64, 61), (10, 9, 62, 65), (24, 35, 66, 49), (11, 0, 50, 67), (35, 36, 68, 66), (12, 11, 67, 69), (36, 38, 70, 68), (13, 12, 69, 71), (38, 37, 72, 70), (14, 13, 71, 73), (37, 39, 74, 72), (15, 14, 73, 75), (39, 40, 76, 74), (16, 15, 75, 77), (40, 41, 78, 76), (17, 16, 77, 79), (41, 42, 80, 78), (18, 17, 79, 81), (42, 43, 82, 80), (19, 18, 81, 83), (43, 44, 84, 82), (20, 19, 83, 85), (44, 45, 86, 84), (21, 20, 85, 87), (45, 46, 88, 86), (22, 21, 87, 89), (46, 47, 90, 88), (23, 22, 89, 91), (47, 31, 58, 90), (7, 23, 91, 59)])
_uv = me_magicuser_20150422_2344_polysurface14_009.uv_layers.new(name='UVMap')
_uv.uv.foreach_set('vector', [0.8021, 0.9366, 0.7589, 0.9183, 0.7652, 0.8975, 0.8025, 0.9258, 0.8028, 0.915, 0.8025, 0.9258, 0.7652, 0.8975, 0.7652, 0.8975, 0.7035, 0.8838, 0.7046, 0.8788, 0.7652, 0.8975, 0.7589, 0.9183, 0.7042, 0.8945, 0.7035, 0.8838, 0.707, 0.8756, 0.7115, 0.8732, 0.7652, 0.8975, 0.7046, 0.8788, 0.707, 0.8756, 0.7652, 0.8975, 0.7115, 0.8732, 0.7221, 0.8719, 0.7652, 0.8975, 0.8021, 0.9366, 0.8017, 0.9449, 0.7589, 0.9183, 0.8017, 0.9449, 0.801, 0.9537, 0.7589, 0.9183, 0.801, 0.9537, 0.7998, 0.9573, 0.7963, 0.9608, 0.7589, 0.9183, 0.7963, 0.9608, 0.7916, 0.9623, 0.7589, 0.9183, 0.7916, 0.9623, 0.7768, 0.961, 0.7589, 0.9183, 0.7768, 0.961, 0.7646, 0.9589, 0.7589, 0.9183, 0.7646, 0.9589, 0.7509, 0.9539, 0.7589, 0.9183, 0.7509, 0.9539, 0.7404, 0.9482, 0.7589, 0.9183, 0.7404, 0.9482, 0.7288, 0.9394, 0.7589, 0.9183, 0.7288, 0.9394, 0.7219, 0.9324, 0.7589, 0.9183, 0.7589, 0.9183, 0.7219, 0.9324, 0.7133, 0.9203, 0.7133, 0.9203, 0.707, 0.9083, 0.7589, 0.9183, 0.707, 0.9083, 0.7042, 0.8945, 0.7589, 0.9183, 0.08855, 0.2101, 0.09937, 0.2097, 0.1277, 0.247, 0.1069, 0.2533, 0.1102, 0.2094, 0.1277, 0.247, 0.09937, 0.2097, 0.1277, 0.247, 0.1464, 0.3076, 0.1414, 0.3087, 0.1277, 0.247, 0.1414, 0.3087, 0.1307, 0.308, 0.1069, 0.2533, 0.1496, 0.3052, 0.1277, 0.247, 0.152, 0.3007, 0.1464, 0.3076, 0.1277, 0.247, 0.1496, 0.3052, 0.152, 0.3007, 0.1277, 0.247, 0.1533, 0.2901, 0.08855, 0.2101, 0.1069, 0.2533, 0.08027, 0.2105, 0.08027, 0.2105, 0.1069, 0.2533, 0.07149, 0.2112, 0.07149, 0.2112, 0.1069, 0.2533, 0.06444, 0.216, 0.06787, 0.2125, 0.06444, 0.216, 0.1069, 0.2533, 0.06285, 0.2206, 0.06285, 0.2206, 0.1069, 0.2533, 0.06422, 0.2354, 0.06422, 0.2354, 0.1069, 0.2533, 0.06633, 0.2476, 0.06633, 0.2476, 0.1069, 0.2533, 0.07127, 0.2613, 0.07127, 0.2613, 0.1069, 0.2533, 0.077, 0.2718, 0.077, 0.2718, 0.1069, 0.2533, 0.08577, 0.2834, 0.08577, 0.2834, 0.1069, 0.2533, 0.09278, 0.2903, 0.1069, 0.2533, 0.1048, 0.2989, 0.09278, 0.2903, 0.1048, 0.2989, 0.1069, 0.2533, 0.1169, 0.3052, 0.1169, 0.3052, 0.1069, 0.2533, 0.1307, 0.308, 0.4214, 0.3395, 0.4326, 0.3395, 0.4324, 0.6578, 0.4213, 0.6578, 0.4105, 0.3395, 0.4214, 0.3395, 0.4213, 0.6578, 0.4105, 0.6578, 0.608, 0.3396, 0.6151, 0.3396, 0.615, 0.6579, 0.608, 0.6579, 0.596, 0.3396, 0.608, 0.3396, 0.608, 0.6579, 0.5959, 0.6579, 0.6216, 0.3396, 0.6288, 0.3396, 0.6288, 0.6579, 0.6215, 0.6579, 0.6151, 0.3396, 0.6216, 0.3396, 0.6215, 0.6579, 0.615, 0.6579, 0.6288, 0.3396, 0.6388, 0.3396, 0.6387, 0.6579, 0.6288, 0.6579, 0.4326, 0.3395, 0.4411, 0.3395, 0.441, 0.6578, 0.4324, 0.6578, 0.4411, 0.3395, 0.4509, 0.3396, 0.4508, 0.6578, 0.441, 0.6578, 0.4509, 0.3396, 0.4567, 0.3396, 0.4566, 0.6578, 0.4508, 0.6578, 0.4567, 0.3396, 0.4641, 0.3396, 0.464, 0.6578, 0.4566, 0.6578, 0.4641, 0.3396, 0.4715, 0.3396, 0.4714, 0.6578, 0.464, 0.6578, 0.4715, 0.3396, 0.4866, 0.3396, 0.4865, 0.6579, 0.4714, 0.6578, 0.4866, 0.3396, 0.4987, 0.3396, 0.4986, 0.6579, 0.4865, 0.6579, 0.4987, 0.3396, 0.5131, 0.3396, 0.5131, 0.6579, 0.4986, 0.6579, 0.5131, 0.3396, 0.5253, 0.3396, 0.5252, 0.6579, 0.5131, 0.6579, 0.5253, 0.3396, 0.54, 0.3396, 0.5399, 0.6579, 0.5252, 0.6579, 0.54, 0.3396, 0.5504, 0.3396, 0.5503, 0.6579, 0.5399, 0.6579, 0.5504, 0.3396, 0.5658, 0.3396, 0.5657, 0.6579, 0.5503, 0.6579, 0.5658, 0.3396, 0.5806, 0.3396, 0.5805, 0.6579, 0.5657, 0.6579, 0.5806, 0.3396, 0.596, 0.3396, 0.5959, 0.6579, 0.5805, 0.6579, 0.09937, 0.2097, 0.08855, 0.2101, 0.08832, 0.2037, 0.09921, 0.2033, 0.8021, 0.9366, 0.8025, 0.9258, 0.8089, 0.926, 0.8085, 0.9369, 0.1102, 0.2094, 0.09937, 0.2097, 0.09921, 0.2033, 0.1098, 0.2031, 0.8025, 0.9258, 0.8028, 0.915, 0.8092, 0.9154, 0.8089, 0.926, 0.1414, 0.3087, 0.1464, 0.3076, 0.1486, 0.3137, 0.1418, 0.3151, 0.7046, 0.8788, 0.7035, 0.8838, 0.6971, 0.8834, 0.6986, 0.8766, 0.1307, 0.308, 0.1414, 0.3087, 0.1418, 0.3151, 0.13, 0.3143, 0.7035, 0.8838, 0.7042, 0.8945, 0.6979, 0.8952, 0.6971, 0.8834, 0.1496, 0.3052, 0.152, 0.3007, 0.1574, 0.3028, 0.1538, 0.3097, 0.7115, 0.8732, 0.707, 0.8756, 0.7025, 0.8714, 0.7094, 0.8678, 0.1464, 0.3076, 0.1496, 0.3052, 0.1538, 0.3097, 0.1486, 0.3137, 0.707, 0.8756, 0.7046, 0.8788, 0.6986, 0.8766, 0.7025, 0.8714, 0.152, 0.3007, 0.1533, 0.2901, 0.1588, 0.292, 0.1574, 0.3028, 0.7221, 0.8719, 0.7115, 0.8732, 0.7094, 0.8678, 0.7202, 0.8664, 0.08855, 0.2101, 0.08027, 0.2105, 0.07997, 0.2041, 0.08832, 0.2037, 0.8017, 0.9449, 0.8021, 0.9366, 0.8085, 0.9369, 0.8081, 0.9452, 0.08027, 0.2105, 0.07149, 0.2112, 0.07043, 0.2049, 0.07997, 0.2041, 0.801, 0.9537, 0.8017, 0.9449, 0.8081, 0.9452, 0.8073, 0.9548, 0.07149, 0.2112, 0.06787, 0.2125, 0.065, 0.2068, 0.07043, 0.2049, 0.7998, 0.9573, 0.801, 0.9537, 0.8073, 0.9548, 0.8054, 0.9602, 0.06787, 0.2125, 0.06444, 0.216, 0.05964, 0.2123, 0.065, 0.2068, 0.7963, 0.9608, 0.7998, 0.9573, 0.8054, 0.9602, 0.8, 0.9656, 0.06444, 0.216, 0.06285, 0.2206, 0.05709, 0.2198, 0.05964, 0.2123, 0.7916, 0.9623, 0.7963, 0.9608, 0.8, 0.9656, 0.7924, 0.9681, 0.06285, 0.2206, 0.06422, 0.2354, 0.05862, 0.2364, 0.05709, 0.2198, 0.7768, 0.961, 0.7916, 0.9623, 0.7924, 0.9681, 0.7758, 0.9666, 0.06422, 0.2354, 0.06633, 0.2476, 0.06089, 0.2494, 0.05862, 0.2364, 0.7646, 0.9589, 0.7768, 0.961, 0.7758, 0.9666, 0.7628, 0.9643, 0.06633, 0.2476, 0.07127, 0.2613, 0.06621, 0.2642, 0.06089, 0.2494, 0.7509, 0.9539, 0.7646, 0.9589, 0.7628, 0.9643, 0.748, 0.959, 0.07127, 0.2613, 0.077, 0.2718, 0.07242, 0.2756, 0.06621, 0.2642, 0.7404, 0.9482, 0.7509, 0.9539, 0.748, 0.959, 0.7366, 0.9528, 0.077, 0.2718, 0.08577, 0.2834, 0.08174, 0.2879, 0.07242, 0.2756, 0.7288, 0.9394, 0.7404, 0.9482, 0.7366, 0.9528, 0.7243, 0.9435, 0.08577, 0.2834, 0.09278, 0.2903, 0.0894, 0.2954, 0.08174, 0.2879, 0.7219, 0.9324, 0.7288, 0.9394, 0.7243, 0.9435, 0.7168, 0.9358, 0.09278, 0.2903, 0.1048, 0.2989, 0.1021, 0.3045, 0.0894, 0.2954, 0.7133, 0.9203, 0.7219, 0.9324, 0.7168, 0.9358, 0.7077, 0.9231, 0.1048, 0.2989, 0.1169, 0.3052, 0.1152, 0.3113, 0.1021, 0.3045, 0.707, 0.9083, 0.7133, 0.9203, 0.7077, 0.9231, 0.7009, 0.91, 0.1169, 0.3052, 0.1307, 0.308, 0.13, 0.3143, 0.1152, 0.3113, 0.7042, 0.8945, 0.707, 0.9083, 0.7009, 0.91, 0.6979, 0.8952])
me_magicuser_20150422_2344_polysurface14_009.materials.append(mat_magicuser_20150422_2344_polysurface14sg)
me_magicuser_20150422_2344_polysurface14_009.use_remesh_preserve_volume = False
me_magicuser_20150422_2344_polysurface14_009.use_remesh_preserve_attributes = False
me_magicuser_20150422_2344_polysurface14_009.use_mirror_vertex_groups = False
me_magicuser_20150422_2344_polysurface14_009.update()
me_magicuser_20150422_2344_polysurface14_008 = bpy.data.meshes.new('MAGICUser_20150422_2344:polySurface14.008')
me_magicuser_20150422_2344_polysurface14_008.from_pydata([(3.75, 5.36, 1.35), (3.332, 5.36, 1.319), (2.58, 5.36, 2.189), (3.272, 5.36, 2.374), (2.993, 5.36, 1.291), (2.037, 5.36, 4.032), (2.09, 5.36, 4.147), (2.482, 5.36, 4.122), (1.961, 5.36, 3.918), (1.96, 5.36, 3.749), (1.873, 5.36, 3.534), (4.046, 5.36, 1.361), (4.396, 5.36, 1.39), (4.555, 5.36, 1.421), (4.662, 5.36, 1.525), (4.715, 5.36, 1.663), (4.702, 5.36, 1.816), (4.645, 5.36, 2.245), (4.488, 5.36, 2.611), (4.325, 5.36, 2.949), (3.976, 5.36, 3.397), (3.743, 5.36, 3.6), (3.341, 5.36, 3.854), (2.94, 5.36, 4.035), (3.75, -5.36, 1.35), (3.272, -5.36, 2.374), (2.58, -5.36, 2.189), (3.332, -5.36, 1.319), (2.993, -5.36, 1.291), (2.09, -5.36, 4.147), (2.037, -5.36, 4.032), (2.482, -5.36, 4.122), (1.961, -5.36, 3.918), (1.96, -5.36, 3.749), (1.873, -5.36, 3.534), (4.046, -5.36, 1.361), (4.396, -5.36, 1.39), (4.555, -5.36, 1.421), (4.662, -5.36, 1.525), (4.715, -5.36, 1.663), (4.702, -5.36, 1.816), (4.645, -5.36, 2.245), (4.488, -5.36, 2.611), (4.325, -5.36, 2.949), (3.976, -5.36, 3.397), (3.743, -5.36, 3.6), (3.341, -5.36, 3.854), (2.94, -5.36, 4.035), (3.76, -5.36, 1.162), (3.347, -5.36, 1.132), (3.347, 5.36, 1.132), (3.76, 5.36, 1.162), (3.016, -5.36, 1.104), (3.016, 5.36, 1.104), (1.912, -5.36, 4.225), (2.072, -5.36, 4.303), (2.072, 5.36, 4.303), (1.912, 5.36, 4.225), (2.503, -5.36, 4.289), (2.503, 5.36, 4.289), (1.776, -5.36, 3.809), (1.815, -5.36, 4.051), (1.815, 5.36, 4.051), (1.776, 5.36, 3.809), (1.693, -5.36, 3.594), (1.693, 5.36, 3.594), (4.054, -5.36, 1.173), (4.054, 5.36, 1.173), (4.419, -5.36, 1.203), (4.419, 5.36, 1.203), (4.825, -5.36, 1.374), (4.657, -5.36, 1.232), (4.657, 5.36, 1.232), (4.825, 5.36, 1.374), (4.871, -5.36, 1.621), (4.871, 5.36, 1.621), (4.857, -5.36, 1.822), (4.857, 5.36, 1.822), (4.796, -5.36, 2.287), (4.796, 5.36, 2.287), (4.659, -5.36, 2.689), (4.659, 5.36, 2.689), (4.476, -5.36, 3.032), (4.476, 5.36, 3.032), (4.098, -5.36, 3.515), (4.098, 5.36, 3.515), (3.847, -5.36, 3.744), (3.847, 5.36, 3.744), (3.429, -5.36, 4.011), (3.429, 5.36, 4.011), (2.991, -5.36, 4.193), (2.991, 5.36, 4.193)], [], [(0, 1, 2, 3), (4, 2, 1), (2, 5, 6), (2, 6, 7, 3), (8, 2, 9), (5, 2, 8), (9, 2, 10), (0, 3, 11), (11, 3, 12), (13, 3, 14), (14, 3, 15), (15, 3, 16), (16, 3, 17), (17, 3, 18), (18, 3, 19), (19, 3, 20), (20, 3, 21), (3, 22, 21), (22, 3, 23), (23, 3, 7), (12, 3, 13), (24, 25, 26, 27), (28, 27, 26), (26, 29, 30), (26, 25, 31, 29), (32, 33, 26), (30, 32, 26), (33, 34, 26), (24, 35, 25), (35, 36, 25), (37, 38, 25), (38, 39, 25), (39, 40, 25), (40, 41, 25), (41, 42, 25), (42, 43, 25), (43, 44, 25), (44, 45, 25), (25, 45, 46), (46, 47, 25), (47, 31, 25), (36, 37, 25), (48, 49, 50, 51), (49, 52, 53, 50), (54, 55, 56, 57), (55, 58, 59, 56), (60, 61, 62, 63), (61, 54, 57, 62), (64, 60, 63, 65), (66, 48, 51, 67), (68, 66, 67, 69), (70, 71, 72, 73), (74, 70, 73, 75), (76, 74, 75, 77), (78, 76, 77, 79), (80, 78, 79, 81), (82, 80, 81, 83), (84, 82, 83, 85), (86, 84, 85, 87), (88, 86, 87, 89), (90, 88, 89, 91), (58, 90, 91, 59), (71, 68, 69, 72), (24, 27, 49, 48), (1, 0, 51, 50), (27, 28, 52, 49), (4, 1, 50, 53), (30, 29, 55, 54), (6, 5, 57, 56), (29, 31, 58, 55), (7, 6, 56, 59), (33, 32, 61, 60), (8, 9, 63, 62), (32, 30, 54, 61), (5, 8, 62, 57), (34, 33, 60, 64), (9, 10, 65, 63), (35, 24, 48, 66), (0, 11, 67, 51), (36, 35, 66, 68), (11, 12, 69, 67), (38, 37, 71, 70), (13, 14, 73, 72), (39, 38, 70, 74), (14, 15, 75, 73), (40, 39, 74, 76), (15, 16, 77, 75), (41, 40, 76, 78), (16, 17, 79, 77), (42, 41, 78, 80), (17, 18, 81, 79), (43, 42, 80, 82), (18, 19, 83, 81), (44, 43, 82, 84), (19, 20, 85, 83), (45, 44, 84, 86), (20, 21, 87, 85), (46, 45, 86, 88), (21, 22, 89, 87), (47, 46, 88, 90), (22, 23, 91, 89), (31, 47, 90, 58), (23, 7, 59, 91), (37, 36, 68, 71), (12, 13, 72, 69)])
_uv = me_magicuser_20150422_2344_polysurface14_008.uv_layers.new(name='UVMap')
_uv.uv.foreach_set('vector', [0.8012, 0.7086, 0.8022, 0.7211, 0.7652, 0.7437, 0.7589, 0.7229, 0.8031, 0.7313, 0.7652, 0.7437, 0.8022, 0.7211, 0.7652, 0.7437, 0.6999, 0.7634, 0.6989, 0.7584, 0.7652, 0.7437, 0.6989, 0.7584, 0.6997, 0.7467, 0.7589, 0.7229, 0.7022, 0.7663, 0.7652, 0.7437, 0.7075, 0.7684, 0.6999, 0.7634, 0.7652, 0.7437, 0.7022, 0.7663, 0.7075, 0.7684, 0.7652, 0.7437, 0.7173, 0.7702, 0.8012, 0.7086, 0.7589, 0.7229, 0.8008, 0.6997, 0.8008, 0.6997, 0.7589, 0.7229, 0.8002, 0.6893, 0.7992, 0.6845, 0.7589, 0.7229, 0.7957, 0.6813, 0.7957, 0.6813, 0.7589, 0.7229, 0.791, 0.6797, 0.791, 0.6797, 0.7589, 0.7229, 0.7778, 0.6799, 0.7778, 0.6799, 0.7589, 0.7229, 0.7633, 0.6816, 0.7633, 0.6816, 0.7589, 0.7229, 0.7509, 0.6864, 0.7509, 0.6864, 0.7589, 0.7229, 0.7395, 0.6913, 0.7395, 0.6913, 0.7589, 0.7229, 0.7243, 0.7018, 0.7243, 0.7018, 0.7589, 0.7229, 0.7174, 0.7088, 0.7589, 0.7229, 0.7088, 0.7208, 0.7174, 0.7088, 0.7088, 0.7208, 0.7589, 0.7229, 0.7027, 0.7329, 0.7027, 0.7329, 0.7589, 0.7229, 0.6997, 0.7467, 0.8002, 0.6893, 0.7589, 0.7229, 0.7992, 0.6845, 0.3166, 0.2111, 0.3023, 0.2533, 0.2815, 0.247, 0.3041, 0.21, 0.2939, 0.2091, 0.3041, 0.21, 0.2815, 0.247, 0.2815, 0.247, 0.2668, 0.3133, 0.2618, 0.3123, 0.2815, 0.247, 0.3023, 0.2533, 0.2785, 0.3125, 0.2668, 0.3133, 0.2589, 0.31, 0.2567, 0.3047, 0.2815, 0.247, 0.2618, 0.3123, 0.2589, 0.31, 0.2815, 0.247, 0.2567, 0.3047, 0.255, 0.2949, 0.2815, 0.247, 0.3166, 0.2111, 0.3255, 0.2114, 0.3023, 0.2533, 0.3255, 0.2114, 0.3359, 0.212, 0.3023, 0.2533, 0.3406, 0.213, 0.3439, 0.2165, 0.3023, 0.2533, 0.3439, 0.2165, 0.3455, 0.2212, 0.3023, 0.2533, 0.3455, 0.2212, 0.3453, 0.2344, 0.3023, 0.2533, 0.3453, 0.2344, 0.3436, 0.2489, 0.3023, 0.2533, 0.3436, 0.2489, 0.3388, 0.2613, 0.3023, 0.2533, 0.3388, 0.2613, 0.3339, 0.2728, 0.3023, 0.2533, 0.3339, 0.2728, 0.3234, 0.2879, 0.3023, 0.2533, 0.3234, 0.2879, 0.3164, 0.2948, 0.3023, 0.2533, 0.3023, 0.2533, 0.3164, 0.2948, 0.3044, 0.3034, 0.3044, 0.3034, 0.2923, 0.3095, 0.3023, 0.2533, 0.2923, 0.3095, 0.2785, 0.3125, 0.3023, 0.2533, 0.3359, 0.212, 0.3406, 0.213, 0.3023, 0.2533, 0.2788, 0.3524, 0.2905, 0.3524, 0.2905, 0.6451, 0.2788, 0.6451, 0.2905, 0.3524, 0.2999, 0.3524, 0.2999, 0.6451, 0.2905, 0.6451, 0.104, 0.3524, 0.1106, 0.3524, 0.1106, 0.6451, 0.104, 0.6451, 0.1106, 0.3524, 0.1227, 0.3524, 0.1227, 0.6451, 0.1106, 0.6451, 0.09121, 0.3524, 0.09811, 0.3524, 0.09811, 0.6451, 0.09121, 0.6451, 0.09811, 0.3524, 0.104, 0.3524, 0.104, 0.6451, 0.09811, 0.6451, 0.08286, 0.3524, 0.09121, 0.3524, 0.09121, 0.6451, 0.08286, 0.6451, 0.2705, 0.3524, 0.2788, 0.3524, 0.2788, 0.6451, 0.2705, 0.6451, 0.2603, 0.3524, 0.2705, 0.3524, 0.2705, 0.6451, 0.2603, 0.6451, 0.2468, 0.3524, 0.2538, 0.3524, 0.2538, 0.6451, 0.2468, 0.6451, 0.2404, 0.3524, 0.2468, 0.3524, 0.2468, 0.6451, 0.2404, 0.6451, 0.2281, 0.3524, 0.2404, 0.3524, 0.2404, 0.6451, 0.2281, 0.6451, 0.2148, 0.3524, 0.2281, 0.3524, 0.2281, 0.6451, 0.2148, 0.6451, 0.2027, 0.3524, 0.2148, 0.3524, 0.2148, 0.6451, 0.2027, 0.6451, 0.1914, 0.3524, 0.2027, 0.3524, 0.2027, 0.6451, 0.1914, 0.6451, 0.1742, 0.3524, 0.1914, 0.3524, 0.1914, 0.6451, 0.1742, 0.6451, 0.1645, 0.3524, 0.1742, 0.3524, 0.1742, 0.6451, 0.1645, 0.6451, 0.1503, 0.3524, 0.1645, 0.3524, 0.1645, 0.6451, 0.1503, 0.6451, 0.1369, 0.3524, 0.1503, 0.3524, 0.1503, 0.6451, 0.1369, 0.6451, 0.1227, 0.3524, 0.1369, 0.3524, 0.1369, 0.6451, 0.1227, 0.6451, 0.2538, 0.3524, 0.2603, 0.3524, 0.2603, 0.6451, 0.2538, 0.6451, 0.3166, 0.2111, 0.3041, 0.21, 0.3045, 0.2037, 0.3169, 0.2047, 0.8022, 0.7211, 0.8012, 0.7086, 0.8075, 0.7082, 0.8085, 0.7207, 0.3041, 0.21, 0.2939, 0.2091, 0.2946, 0.2027, 0.3045, 0.2037, 0.8031, 0.7313, 0.8022, 0.7211, 0.8085, 0.7207, 0.8095, 0.7306, 0.2618, 0.3123, 0.2668, 0.3133, 0.2664, 0.3197, 0.2595, 0.3183, 0.6989, 0.7584, 0.6999, 0.7634, 0.6939, 0.7657, 0.6925, 0.7588, 0.2668, 0.3133, 0.2785, 0.3125, 0.2792, 0.3188, 0.2664, 0.3197, 0.6997, 0.7467, 0.6989, 0.7584, 0.6925, 0.7588, 0.6934, 0.7459, 0.2567, 0.3047, 0.2589, 0.31, 0.2544, 0.3142, 0.2513, 0.3067, 0.7022, 0.7663, 0.7075, 0.7684, 0.7055, 0.7739, 0.698, 0.7707, 0.2589, 0.31, 0.2618, 0.3123, 0.2595, 0.3183, 0.2544, 0.3142, 0.6999, 0.7634, 0.7022, 0.7663, 0.698, 0.7707, 0.6939, 0.7657, 0.255, 0.2949, 0.2567, 0.3047, 0.2513, 0.3067, 0.2496, 0.2969, 0.7075, 0.7684, 0.7173, 0.7702, 0.7153, 0.7756, 0.7055, 0.7739, 0.3255, 0.2114, 0.3166, 0.2111, 0.3169, 0.2047, 0.3258, 0.2051, 0.8012, 0.7086, 0.8008, 0.6997, 0.8072, 0.6994, 0.8075, 0.7082, 0.3359, 0.212, 0.3255, 0.2114, 0.3258, 0.2051, 0.3366, 0.2057, 0.8008, 0.6997, 0.8002, 0.6893, 0.8066, 0.6886, 0.8072, 0.6994, 0.3439, 0.2165, 0.3406, 0.213, 0.3434, 0.2071, 0.3487, 0.2129, 0.7992, 0.6845, 0.7957, 0.6813, 0.7993, 0.6765, 0.8051, 0.6818, 0.3455, 0.2212, 0.3439, 0.2165, 0.3487, 0.2129, 0.3511, 0.2201, 0.7957, 0.6813, 0.791, 0.6797, 0.7921, 0.6741, 0.7993, 0.6765, 0.3453, 0.2344, 0.3455, 0.2212, 0.3511, 0.2201, 0.3509, 0.2348, 0.791, 0.6797, 0.7778, 0.6799, 0.7774, 0.6743, 0.7921, 0.6741, 0.3436, 0.2489, 0.3453, 0.2344, 0.3509, 0.2348, 0.3491, 0.2506, 0.7778, 0.6799, 0.7633, 0.6816, 0.7616, 0.6761, 0.7774, 0.6743, 0.3388, 0.2613, 0.3436, 0.2489, 0.3491, 0.2506, 0.344, 0.2639, 0.7633, 0.6816, 0.7509, 0.6864, 0.7483, 0.6812, 0.7616, 0.6761, 0.3339, 0.2728, 0.3388, 0.2613, 0.344, 0.2639, 0.3388, 0.2761, 0.7509, 0.6864, 0.7395, 0.6913, 0.7361, 0.6864, 0.7483, 0.6812, 0.3234, 0.2879, 0.3339, 0.2728, 0.3388, 0.2761, 0.3276, 0.2923, 0.7395, 0.6913, 0.7243, 0.7018, 0.7199, 0.6976, 0.7361, 0.6864, 0.3164, 0.2948, 0.3234, 0.2879, 0.3276, 0.2923, 0.3198, 0.2999, 0.7243, 0.7018, 0.7174, 0.7088, 0.7123, 0.7054, 0.7199, 0.6976, 0.3044, 0.3034, 0.3164, 0.2948, 0.3198, 0.2999, 0.3071, 0.309, 0.7174, 0.7088, 0.7088, 0.7208, 0.7032, 0.7181, 0.7123, 0.7054, 0.2923, 0.3095, 0.3044, 0.3034, 0.3071, 0.309, 0.294, 0.3157, 0.7088, 0.7208, 0.7027, 0.7329, 0.6966, 0.7312, 0.7032, 0.7181, 0.2785, 0.3125, 0.2923, 0.3095, 0.294, 0.3157, 0.2792, 0.3188, 0.7027, 0.7329, 0.6997, 0.7467, 0.6934, 0.7459, 0.6966, 0.7312, 0.3406, 0.213, 0.3359, 0.212, 0.3366, 0.2057, 0.3434, 0.2071, 0.8002, 0.6893, 0.7992, 0.6845, 0.8051, 0.6818, 0.8066, 0.6886])
me_magicuser_20150422_2344_polysurface14_008.materials.append(mat_magicuser_20150422_2344_polysurface14sg)
me_magicuser_20150422_2344_polysurface14_008.use_remesh_preserve_volume = False
me_magicuser_20150422_2344_polysurface14_008.use_remesh_preserve_attributes = False
me_magicuser_20150422_2344_polysurface14_008.use_mirror_vertex_groups = False
me_magicuser_20150422_2344_polysurface14_008.update()
me_magicuser_20150422_2344_polysurface14_007 = bpy.data.meshes.new('MAGICUser_20150422_2344:polySurface14.007')
me_magicuser_20150422_2344_polysurface14_007.from_pydata([(0.02159, 5.36, 0.005707), (1.643, 5.36, -0.003143), (1.666, 5.36, -0.2413), (1.614, 5.36, -1.752), (1.749, 5.36, -0.4959), (1.877, 5.36, -0.6868), (0.4178, 5.36, -2.483), (0.04372, 5.36, -2.416), (0.723, 5.36, -2.567), (0.02159, -5.36, 0.005707), (1.643, -5.36, -0.003143), (1.614, -5.36, -1.752), (1.666, -5.36, -0.2413), (1.749, -5.36, -0.4959), (1.877, -5.36, -0.6868), (0.04372, -5.36, -2.416), (0.4178, -5.36, -2.483), (0.723, -5.36, -2.567), (1.832, -5.36, -0.004398), (1.832, 5.36, -0.004399), (1.851, -5.36, -0.2027), (1.851, 5.36, -0.2027), (1.909, -5.36, -0.4235), (1.909, 5.36, -0.4235), (1.99, -5.36, -0.5937), (1.99, 5.36, -0.5937), (0.04372, 5.36, -2.603), (0.337, 5.36, -2.669), (0.337, -5.36, -2.669), (0.04372, -5.36, -2.603), (0.6759, -5.36, -2.75), (0.6759, 5.36, -2.75)], [], [(1, 2, 3, 0), (2, 4, 3), (4, 5, 3), (3, 6, 7, 0), (8, 6, 3), (10, 9, 11, 12), (12, 11, 13), (13, 11, 14), (11, 9, 15, 16), (17, 11, 16), (18, 20, 21, 19), (20, 22, 23, 21), (22, 24, 25, 23), (26, 27, 28, 29), (30, 28, 27, 31), (10, 12, 20, 18), (2, 1, 19, 21), (12, 13, 22, 20), (4, 2, 21, 23), (13, 14, 24, 22), (5, 4, 23, 25), (26, 7, 6, 27), (29, 28, 16, 15), (17, 16, 28, 30), (6, 8, 31, 27)])
_uv = me_magicuser_20150422_2344_polysurface14_007.uv_layers.new(name='UVMap')
_uv.uv.foreach_set('vector', [0.8392, 0.7679, 0.8473, 0.7672, 0.8988, 0.7727, 0.8392, 0.8206, 0.8473, 0.7672, 0.8559, 0.7647, 0.8988, 0.7727, 0.8559, 0.7647, 0.8624, 0.7608, 0.8988, 0.7727, 0.8988, 0.7727, 0.9405, 0.8089, 0.9405, 0.8206, 0.8392, 0.8206, 0.9406, 0.7988, 0.9405, 0.8089, 0.8988, 0.7727, 0.2573, 0.173, 0.2046, 0.173, 0.2525, 0.1134, 0.258, 0.1649, 0.258, 0.1649, 0.2525, 0.1134, 0.2605, 0.1563, 0.2605, 0.1563, 0.2525, 0.1134, 0.2644, 0.1498, 0.2525, 0.1134, 0.2046, 0.173, 0.2046, 0.07169, 0.2163, 0.07169, 0.2263, 0.07158, 0.2525, 0.1134, 0.2163, 0.07169, 0.3602, 0.6786, 0.3658, 0.6786, 0.3658, 0.9713, 0.3602, 0.9713, 0.3658, 0.6786, 0.3721, 0.6786, 0.3721, 0.9713, 0.3658, 0.9713, 0.3721, 0.6786, 0.3773, 0.6786, 0.3773, 0.9713, 0.3721, 0.9713, 0.6701, 0.9713, 0.6614, 0.9713, 0.6614, 0.6786, 0.6701, 0.6786, 0.651, 0.6786, 0.6614, 0.6786, 0.6614, 0.9713, 0.651, 0.9713, 0.2573, 0.173, 0.258, 0.1649, 0.2636, 0.1662, 0.263, 0.173, 0.8473, 0.7672, 0.8392, 0.7679, 0.8392, 0.7622, 0.846, 0.7616, 0.258, 0.1649, 0.2605, 0.1563, 0.2656, 0.1591, 0.2636, 0.1662, 0.8559, 0.7647, 0.8473, 0.7672, 0.846, 0.7616, 0.8531, 0.7596, 0.2605, 0.1563, 0.2644, 0.1498, 0.2687, 0.154, 0.2656, 0.1591, 0.8624, 0.7608, 0.8559, 0.7647, 0.8531, 0.7596, 0.8582, 0.7565, 0.9468, 0.8206, 0.9405, 0.8206, 0.9405, 0.8089, 0.9468, 0.8113, 0.2046, 0.06538, 0.2139, 0.06538, 0.2163, 0.07169, 0.2046, 0.07169, 0.2263, 0.07158, 0.2163, 0.07169, 0.2139, 0.06538, 0.2249, 0.06539, 0.9405, 0.8089, 0.9406, 0.7988, 0.9468, 0.8003, 0.9468, 0.8113])
me_magicuser_20150422_2344_polysurface14_007.materials.append(mat_magicuser_20150422_2344_polysurface14sg)
me_magicuser_20150422_2344_polysurface14_007.use_remesh_preserve_volume = False
me_magicuser_20150422_2344_polysurface14_007.use_remesh_preserve_attributes = False
me_magicuser_20150422_2344_polysurface14_007.use_mirror_vertex_groups = False
me_magicuser_20150422_2344_polysurface14_007.update()
me_magicuser_20150422_2344_polysurface14_006 = bpy.data.meshes.new('MAGICUser_20150422_2344:polySurface14.006')
me_magicuser_20150422_2344_polysurface14_006.from_pydata([(0.02159, 5.36, 0.005707), (-0.09568, 5.36, 2.263), (1.643, 5.36, -0.003143), (1.614, 5.36, 1.764), (1.669, 5.36, 0.235), (1.765, 5.36, 0.5152), (1.877, 5.36, 0.6709), (0.5316, 5.36, 2.435), (0.8431, 5.36, 2.57), (0.02159, -5.36, 0.005707), (-0.09568, -5.36, 2.263), (1.643, -5.36, -0.003143), (1.669, -5.36, 0.235), (1.614, -5.36, 1.764), (1.765, -5.36, 0.5152), (1.877, -5.36, 0.6709), (0.5316, -5.36, 2.435), (0.8431, -5.36, 2.57), (-0.09995, 5.36, 2.468), (-0.09995, -5.36, 2.468), (1.847, -5.36, 0.1955), (1.832, -5.36, -0.004398), (1.832, 5.36, -0.004399), (1.847, 5.36, 0.1955), (1.903, -5.36, 0.4297), (1.903, 5.36, 0.4297), (1.962, -5.36, 0.5638), (1.962, 5.36, 0.5638), (0.4568, -5.36, 2.609), (0.4568, 5.36, 2.609), (0.7968, -5.36, 2.753), (0.7968, 5.36, 2.753)], [], [(2, 0, 3, 4), (4, 3, 5), (5, 3, 6), (3, 0, 1, 7), (8, 3, 7), (11, 12, 13, 9), (12, 14, 13), (14, 15, 13), (13, 16, 10, 9), (17, 16, 13), (20, 21, 22, 23), (24, 20, 23, 25), (26, 24, 25, 27), (18, 19, 28, 29), (28, 30, 31, 29), (12, 11, 21, 20), (2, 4, 23, 22), (14, 12, 20, 24), (4, 5, 25, 23), (15, 14, 24, 26), (5, 6, 27, 25), (19, 10, 16, 28), (18, 29, 7, 1), (16, 17, 30, 28), (8, 7, 29, 31)])
_uv = me_magicuser_20150422_2344_polysurface14_006.uv_layers.new(name='UVMap')
_uv.uv.foreach_set('vector', [0.8392, 0.7679, 0.8392, 0.8206, 0.7796, 0.7727, 0.8311, 0.7671, 0.8311, 0.7671, 0.7796, 0.7727, 0.8216, 0.7642, 0.8216, 0.7642, 0.7796, 0.7727, 0.8164, 0.7608, 0.7796, 0.7727, 0.8392, 0.8206, 0.741, 0.8209, 0.7404, 0.8065, 0.7384, 0.7973, 0.7796, 0.7727, 0.7404, 0.8065, 0.2573, 0.173, 0.2581, 0.1811, 0.2525, 0.2326, 0.2046, 0.173, 0.2581, 0.1811, 0.261, 0.1906, 0.2525, 0.2326, 0.261, 0.1906, 0.2644, 0.1959, 0.2525, 0.2326, 0.2525, 0.2326, 0.2187, 0.2718, 0.2043, 0.2712, 0.2046, 0.173, 0.2279, 0.2738, 0.2187, 0.2718, 0.2525, 0.2326, 0.3376, 0.3524, 0.3433, 0.3524, 0.3433, 0.6451, 0.3376, 0.6451, 0.3306, 0.3524, 0.3376, 0.3524, 0.3376, 0.6451, 0.3306, 0.6451, 0.3267, 0.3524, 0.3306, 0.3524, 0.3306, 0.6451, 0.3267, 0.6451, 0.03459, 0.6451, 0.03459, 0.3524, 0.04602, 0.3524, 0.04602, 0.6451, 0.04602, 0.3524, 0.05568, 0.3524, 0.05568, 0.6451, 0.04602, 0.6451, 0.2581, 0.1811, 0.2573, 0.173, 0.263, 0.173, 0.2637, 0.1797, 0.8392, 0.7679, 0.8311, 0.7671, 0.8325, 0.7615, 0.8392, 0.7622, 0.261, 0.1906, 0.2581, 0.1811, 0.2637, 0.1797, 0.2661, 0.1876, 0.8311, 0.7671, 0.8216, 0.7642, 0.8246, 0.7591, 0.8325, 0.7615, 0.2644, 0.1959, 0.261, 0.1906, 0.2661, 0.1876, 0.2685, 0.1915, 0.8216, 0.7642, 0.8164, 0.7608, 0.8207, 0.7567, 0.8246, 0.7591, 0.2043, 0.2776, 0.2043, 0.2712, 0.2187, 0.2718, 0.2165, 0.2777, 0.7346, 0.8209, 0.7345, 0.8087, 0.7404, 0.8065, 0.741, 0.8209, 0.2187, 0.2718, 0.2279, 0.2738, 0.2265, 0.28, 0.2165, 0.2777, 0.7384, 0.7973, 0.7404, 0.8065, 0.7345, 0.8087, 0.7322, 0.7987])
me_magicuser_20150422_2344_polysurface14_006.materials.append(mat_magicuser_20150422_2344_polysurface14sg)
me_magicuser_20150422_2344_polysurface14_006.use_remesh_preserve_volume = False
me_magicuser_20150422_2344_polysurface14_006.use_remesh_preserve_attributes = False
me_magicuser_20150422_2344_polysurface14_006.use_mirror_vertex_groups = False
me_magicuser_20150422_2344_polysurface14_006.update()
me_magicuser_20150422_2344_polysurface14_005 = bpy.data.meshes.new('MAGICUser_20150422_2344:polySurface14.005')
me_magicuser_20150422_2344_polysurface14_005.from_pydata([(-1.878, 5.36, 0.005707), (-1.893, 5.36, 0.2438), (-1.571, 5.36, 1.764), (0.02159, 5.36, 0.005707), (-1.978, 5.36, 0.524), (-2.141, 5.36, 0.8799), (-0.435, 5.36, 2.326), (-0.09568, 5.36, 2.263), (-0.8302, 5.36, 2.447), (-1.878, -5.36, 0.005707), (0.02159, -5.36, 0.005707), (-1.571, -5.36, 1.764), (-1.893, -5.36, 0.2438), (-1.978, -5.36, 0.524), (-2.141, -5.36, 0.8799), (-0.09568, -5.36, 2.263), (-0.435, -5.36, 2.326), (-0.8302, -5.36, 2.447), (-1.974, -5.36, -0.01992), (-1.98, -5.36, 0.2479), (-1.98, 5.36, 0.2479), (-1.974, 5.36, -0.01991), (-2.028, -5.36, 0.4877), (-2.028, 5.36, 0.4877), (-2.196, -5.36, 0.7749), (-2.197, 5.36, 0.7749), (-0.09995, 5.36, 2.468), (-0.368, 5.36, 2.504), (-0.368, -5.36, 2.504), (-0.09995, -5.36, 2.468), (-0.7925, -5.36, 2.631), (-0.7925, 5.36, 2.631)], [], [(0, 1, 2, 3), (1, 4, 2), (4, 5, 2), (2, 6, 7, 3), (8, 6, 2), (9, 10, 11, 12), (12, 11, 13), (13, 11, 14), (11, 10, 15, 16), (17, 11, 16), (18, 19, 20, 21), (19, 22, 23, 20), (22, 24, 25, 23), (26, 27, 28, 29), (30, 28, 27, 31), (9, 12, 19, 18), (1, 0, 21, 20), (12, 13, 22, 19), (4, 1, 20, 23), (13, 14, 24, 22), (5, 4, 23, 25), (26, 7, 6, 27), (29, 28, 16, 15), (17, 16, 28, 30), (6, 8, 31, 27)])
_uv = me_magicuser_20150422_2344_polysurface14_005.uv_layers.new(name='UVMap')
_uv.uv.foreach_set('vector', [0.8392, 0.8777, 0.8311, 0.8781, 0.7796, 0.8685, 0.8392, 0.8206, 0.8311, 0.8781, 0.8216, 0.8807, 0.7796, 0.8685, 0.8216, 0.8807, 0.8157, 0.8839, 0.7796, 0.8685, 0.7796, 0.8685, 0.741, 0.8378, 0.741, 0.8209, 0.8392, 0.8206, 0.74, 0.8474, 0.741, 0.8378, 0.7796, 0.8685, 0.1475, 0.173, 0.2046, 0.173, 0.1567, 0.2326, 0.1471, 0.1811, 0.1471, 0.1811, 0.1567, 0.2326, 0.1445, 0.1906, 0.1445, 0.1906, 0.1567, 0.2326, 0.1413, 0.1965, 0.1567, 0.2326, 0.2046, 0.173, 0.2043, 0.2712, 0.1873, 0.2713, 0.1778, 0.2722, 0.1567, 0.2326, 0.1873, 0.2713, 0.3615, 0.3395, 0.3678, 0.3395, 0.3677, 0.6578, 0.3614, 0.6578, 0.3678, 0.3395, 0.3754, 0.3395, 0.3753, 0.6578, 0.3677, 0.6578, 0.3754, 0.3395, 0.3805, 0.3395, 0.3805, 0.6578, 0.3753, 0.6578, 0.6903, 0.6579, 0.675, 0.6579, 0.6751, 0.3396, 0.6904, 0.3396, 0.6644, 0.3396, 0.6751, 0.3396, 0.675, 0.6579, 0.6643, 0.6579, 0.1475, 0.173, 0.1471, 0.1811, 0.1415, 0.1799, 0.1419, 0.173, 0.8311, 0.8781, 0.8392, 0.8777, 0.8392, 0.8833, 0.8323, 0.8837, 0.1471, 0.1811, 0.1445, 0.1906, 0.1393, 0.188, 0.1415, 0.1799, 0.8216, 0.8807, 0.8311, 0.8781, 0.8323, 0.8837, 0.8243, 0.8859, 0.1445, 0.1906, 0.1413, 0.1965, 0.1367, 0.1928, 0.1393, 0.188, 0.8157, 0.8839, 0.8216, 0.8807, 0.8243, 0.8859, 0.8194, 0.8885, 0.7346, 0.8209, 0.741, 0.8209, 0.741, 0.8378, 0.7349, 0.8358, 0.2043, 0.2776, 0.1894, 0.2773, 0.1873, 0.2713, 0.2043, 0.2712, 0.1778, 0.2722, 0.1873, 0.2713, 0.1894, 0.2773, 0.1789, 0.2785, 0.741, 0.8378, 0.74, 0.8474, 0.7337, 0.8463, 0.7349, 0.8358])
me_magicuser_20150422_2344_polysurface14_005.materials.append(mat_magicuser_20150422_2344_polysurface14sg)
me_magicuser_20150422_2344_polysurface14_005.use_remesh_preserve_volume = False
me_magicuser_20150422_2344_polysurface14_005.use_remesh_preserve_attributes = False
me_magicuser_20150422_2344_polysurface14_005.use_mirror_vertex_groups = False
me_magicuser_20150422_2344_polysurface14_005.update()
me_magicuser_20150422_2344_polysurface14_004 = bpy.data.meshes.new('MAGICUser_20150422_2344:polySurface14.004')
me_magicuser_20150422_2344_polysurface14_004.from_pydata([(-1.878, 5.36, 0.005707), (0.02159, 5.36, 0.005707), (0.04372, 5.36, -2.416), (-1.571, 5.36, -1.752), (-1.893, 5.36, -0.2324), (-1.988, 5.36, -0.5126), (-2.09, 5.36, -0.7142), (-0.3231, 5.36, -2.416), (-0.5963, 5.36, -2.483), (-1.878, -5.36, 0.005707), (0.02159, -5.36, 0.005707), (0.04372, -5.36, -2.416), (-1.893, -5.36, -0.2324), (-1.571, -5.36, -1.752), (-1.988, -5.36, -0.5126), (-2.09, -5.36, -0.7142), (-0.3231, -5.36, -2.416), (-0.5963, -5.36, -2.483), (-1.974, -5.36, -0.01992), (-1.974, 5.36, -0.01991), (0.04372, 5.36, -2.603), (0.04372, -5.36, -2.603), (-1.987, -5.36, -0.221), (-1.987, 5.36, -0.221), (-2.05, -5.36, -0.4884), (-2.05, 5.36, -0.4884), (-2.137, -5.36, -0.6461), (-2.137, 5.36, -0.6461), (-0.06748, -5.36, -2.599), (-0.06748, 5.36, -2.599), (-0.5621, -5.36, -2.669), (-0.5621, 5.36, -2.669)], [], [(0, 1, 3, 4), (4, 3, 5), (5, 3, 6), (3, 1, 2, 7), (8, 3, 7), (9, 12, 13, 10), (12, 14, 13), (14, 15, 13), (13, 16, 11, 10), (17, 16, 13), (22, 18, 19, 23), (24, 22, 23, 25), (26, 24, 25, 27), (20, 21, 28, 29), (28, 30, 31, 29), (12, 9, 18, 22), (0, 4, 23, 19), (14, 12, 22, 24), (4, 5, 25, 23), (15, 14, 24, 26), (5, 6, 27, 25), (21, 11, 16, 28), (20, 29, 7, 2), (16, 17, 30, 28), (8, 7, 29, 31)])
_uv = me_magicuser_20150422_2344_polysurface14_004.uv_layers.new(name='UVMap')
_uv.uv.foreach_set('vector', [0.8392, 0.8777, 0.8392, 0.8206, 0.8988, 0.8685, 0.8473, 0.8781, 0.8473, 0.8781, 0.8988, 0.8685, 0.8568, 0.881, 0.8568, 0.881, 0.8988, 0.8685, 0.8627, 0.8847, 0.8988, 0.8685, 0.8392, 0.8206, 0.9405, 0.8206, 0.9405, 0.8316, 0.9405, 0.8394, 0.8988, 0.8685, 0.9405, 0.8316, 0.1475, 0.173, 0.1471, 0.1649, 0.1567, 0.1134, 0.2046, 0.173, 0.1471, 0.1649, 0.1442, 0.1554, 0.1567, 0.1134, 0.1442, 0.1554, 0.1405, 0.1495, 0.1567, 0.1134, 0.1567, 0.1134, 0.1936, 0.07169, 0.2046, 0.07169, 0.2046, 0.173, 0.1858, 0.07169, 0.1936, 0.07169, 0.1567, 0.1134, 0.3344, 0.6786, 0.3401, 0.6786, 0.3401, 0.9713, 0.3344, 0.9713, 0.3275, 0.6786, 0.3344, 0.6786, 0.3344, 0.9713, 0.3275, 0.9713, 0.3225, 0.6786, 0.3275, 0.6786, 0.3275, 0.9713, 0.3225, 0.9713, 0.03774, 0.9713, 0.03774, 0.6786, 0.0457, 0.6786, 0.0457, 0.9713, 0.0457, 0.6786, 0.05447, 0.6786, 0.05447, 0.9713, 0.0457, 0.9713, 0.1471, 0.1649, 0.1475, 0.173, 0.1419, 0.173, 0.1415, 0.1662, 0.8392, 0.8777, 0.8473, 0.8781, 0.846, 0.8837, 0.8392, 0.8833, 0.1442, 0.1554, 0.1471, 0.1649, 0.1415, 0.1662, 0.1391, 0.1584, 0.8473, 0.8781, 0.8568, 0.881, 0.8539, 0.8861, 0.846, 0.8837, 0.1405, 0.1495, 0.1442, 0.1554, 0.1391, 0.1584, 0.1361, 0.1534, 0.8568, 0.881, 0.8627, 0.8847, 0.8588, 0.8891, 0.8539, 0.8861, 0.2046, 0.06538, 0.2046, 0.07169, 0.1936, 0.07169, 0.1962, 0.06538, 0.9468, 0.8206, 0.9468, 0.829, 0.9405, 0.8316, 0.9405, 0.8206, 0.1936, 0.07169, 0.1858, 0.07169, 0.1868, 0.06538, 0.1962, 0.06538, 0.9405, 0.8394, 0.9405, 0.8316, 0.9468, 0.829, 0.9468, 0.8384])
me_magicuser_20150422_2344_polysurface14_004.materials.append(mat_magicuser_20150422_2344_polysurface14sg)
me_magicuser_20150422_2344_polysurface14_004.use_remesh_preserve_volume = False
me_magicuser_20150422_2344_polysurface14_004.use_remesh_preserve_attributes = False
me_magicuser_20150422_2344_polysurface14_004.use_mirror_vertex_groups = False
me_magicuser_20150422_2344_polysurface14_004.update()
me_magicuser_20150422_2344_polysurface14_003 = bpy.data.meshes.new('MAGICUser_20150422_2344:polySurface14.003')
me_magicuser_20150422_2344_polysurface14_003.from_pydata([(-1.571, 5.36, 1.764), (0.02159, 5.36, 0.005707), (1.614, 5.36, 1.764), (1.614, 5.36, -1.752), (1.877, 5.36, -0.6868), (0.723, 5.36, -2.567), (1.322, 5.36, -2.872), (1.045, 5.36, -2.723), (2.283, 5.36, -1.046), (2.003, 5.36, -0.8085), (0.02159, -5.36, 0.005707), (-1.571, -5.36, 1.764), (1.614, -5.36, 1.764), (1.614, -5.36, -1.752), (1.877, -5.36, -0.6868), (0.723, -5.36, -2.567), (1.322, -5.36, -2.872), (1.045, -5.36, -2.723), (2.283, -5.36, -1.046), (2.003, -5.36, -0.8085), (1.99, -5.36, -0.5937), (1.99, 5.36, -0.5937), (0.6759, -5.36, -2.75), (0.6759, 5.36, -2.75), (1.228, -5.36, -3.038), (0.9962, -5.36, -2.905), (0.9962, 5.36, -2.905), (1.228, 5.36, -3.038), (2.348, -5.36, -0.9158), (2.348, 5.36, -0.9158), (2.088, -5.36, -0.7166), (2.088, 5.36, -0.7166)], [(0, 1), (10, 11), (1, 2), (1, 3), (10, 13), (10, 12)], [(6, 7, 3), (9, 8, 3), (3, 7, 5), (4, 9, 3), (16, 13, 17), (19, 13, 18), (13, 15, 17), (14, 13, 19), (24, 25, 26, 27), (30, 28, 29, 31), (25, 22, 23, 26), (20, 30, 31, 21), (16, 17, 25, 24), (7, 6, 27, 26), (19, 18, 28, 30), (8, 9, 31, 29), (17, 15, 22, 25), (5, 7, 26, 23), (14, 19, 30, 20), (9, 4, 21, 31)])
_uv = me_magicuser_20150422_2344_polysurface14_003.uv_layers.new(name='UVMap')
_uv.uv.foreach_set('vector', [0.9465, 0.7806, 0.9432, 0.789, 0.8988, 0.7727, 0.8665, 0.7571, 0.8709, 0.7509, 0.8988, 0.7727, 0.8988, 0.7727, 0.9432, 0.789, 0.9406, 0.7988, 0.8624, 0.7608, 0.8665, 0.7571, 0.8988, 0.7727, 0.2446, 0.06575, 0.2525, 0.1134, 0.2362, 0.06904, 0.2681, 0.1457, 0.2525, 0.1134, 0.2743, 0.1413, 0.2525, 0.1134, 0.2263, 0.07158, 0.2362, 0.06904, 0.2644, 0.1498, 0.2525, 0.1134, 0.2681, 0.1457, 0.6346, 0.6786, 0.6415, 0.6786, 0.6415, 0.9713, 0.6346, 0.9713, 0.3811, 0.6786, 0.3867, 0.6786, 0.3867, 0.9713, 0.3811, 0.9713, 0.6415, 0.6786, 0.651, 0.6786, 0.651, 0.9713, 0.6415, 0.9713, 0.3773, 0.6786, 0.3811, 0.6786, 0.3811, 0.9713, 0.3773, 0.9713, 0.2446, 0.06575, 0.2362, 0.06904, 0.2348, 0.06286, 0.2417, 0.06012, 0.9432, 0.789, 0.9465, 0.7806, 0.9521, 0.7835, 0.9493, 0.7904, 0.2681, 0.1457, 0.2743, 0.1413, 0.2767, 0.1472, 0.2716, 0.1508, 0.8709, 0.7509, 0.8665, 0.7571, 0.8614, 0.7535, 0.865, 0.7485, 0.2362, 0.06904, 0.2263, 0.07158, 0.2249, 0.06539, 0.2348, 0.06286, 0.9406, 0.7988, 0.9432, 0.789, 0.9493, 0.7904, 0.9468, 0.8003, 0.2644, 0.1498, 0.2681, 0.1457, 0.2716, 0.1508, 0.2687, 0.154, 0.8665, 0.7571, 0.8624, 0.7608, 0.8582, 0.7565, 0.8614, 0.7535])
me_magicuser_20150422_2344_polysurface14_003.materials.append(mat_magicuser_20150422_2344_polysurface14sg)
me_magicuser_20150422_2344_polysurface14_003.use_remesh_preserve_volume = False
me_magicuser_20150422_2344_polysurface14_003.use_remesh_preserve_attributes = False
me_magicuser_20150422_2344_polysurface14_003.use_mirror_vertex_groups = False
me_magicuser_20150422_2344_polysurface14_003.update()
me_magicuser_20150422_2344_polysurface14_002 = bpy.data.meshes.new('MAGICUser_20150422_2344:polySurface14.002')
me_magicuser_20150422_2344_polysurface14_002.from_pydata([(1.614, 5.36, -1.752), (2.58, 5.36, -2.177), (3.012, 5.36, -1.271), (1.322, 5.36, -2.872), (2.283, 5.36, -1.046), (2.616, 5.36, -1.176), (1.786, 5.36, -3.358), (1.536, 5.36, -3.051), (1.614, -5.36, -1.752), (2.58, -5.36, -2.177), (3.012, -5.36, -1.271), (1.322, -5.36, -2.872), (2.283, -5.36, -1.046), (2.616, -5.36, -1.176), (1.786, -5.36, -3.358), (1.536, -5.36, -3.051), (3.021, -5.36, -1.106), (3.021, 5.36, -1.106), (1.228, -5.36, -3.038), (1.228, 5.36, -3.038), (2.348, -5.36, -0.9158), (2.642, -5.36, -1.034), (2.642, 5.36, -1.034), (2.348, 5.36, -0.9158), (1.61, -5.36, -3.427), (1.388, -5.36, -3.172), (1.388, 5.36, -3.172), (1.61, 5.36, -3.427)], [], [(4, 5, 0), (0, 5, 2, 1), (6, 7, 0, 1), (7, 3, 0), (12, 8, 13), (8, 9, 10, 13), (14, 9, 8, 15), (15, 8, 11), (20, 21, 22, 23), (21, 16, 17, 22), (24, 25, 26, 27), (25, 18, 19, 26), (12, 13, 21, 20), (5, 4, 23, 22), (13, 10, 16, 21), (2, 5, 22, 17), (14, 15, 25, 24), (7, 6, 27, 26), (15, 11, 18, 25), (3, 7, 26, 19)])
_uv = me_magicuser_20150422_2344_polysurface14_002.uv_layers.new(name='UVMap')
_uv.uv.foreach_set('vector', [0.8709, 0.7509, 0.8741, 0.7413, 0.8988, 0.7727, 0.8988, 0.7727, 0.8741, 0.7413, 0.8758, 0.729, 0.9132, 0.7437, 0.9593, 0.771, 0.9525, 0.7742, 0.8988, 0.7727, 0.9132, 0.7437, 0.9525, 0.7742, 0.9465, 0.7806, 0.8988, 0.7727, 0.2743, 0.1413, 0.2525, 0.1134, 0.2839, 0.1381, 0.2525, 0.1134, 0.2815, 0.09903, 0.2962, 0.1364, 0.2839, 0.1381, 0.2542, 0.05293, 0.2815, 0.09903, 0.2525, 0.1134, 0.251, 0.05968, 0.251, 0.05968, 0.2525, 0.1134, 0.2446, 0.06575, 0.3867, 0.6786, 0.395, 0.6786, 0.395, 0.9713, 0.3867, 0.9713, 0.395, 0.6786, 0.4061, 0.6786, 0.4061, 0.9713, 0.395, 0.9713, 0.6239, 0.6786, 0.6286, 0.6786, 0.6286, 0.9713, 0.6239, 0.9713, 0.6286, 0.6786, 0.6346, 0.6786, 0.6346, 0.9713, 0.6286, 0.9713, 0.2743, 0.1413, 0.2839, 0.1381, 0.2851, 0.1444, 0.2767, 0.1472, 0.8741, 0.7413, 0.8709, 0.7509, 0.865, 0.7485, 0.8678, 0.7401, 0.2839, 0.1381, 0.2962, 0.1364, 0.2969, 0.1427, 0.2851, 0.1444, 0.8758, 0.729, 0.8741, 0.7413, 0.8678, 0.7401, 0.8695, 0.7283, 0.2542, 0.05293, 0.251, 0.05968, 0.2465, 0.05558, 0.2489, 0.05059, 0.9525, 0.7742, 0.9593, 0.771, 0.9616, 0.7763, 0.9566, 0.7786, 0.251, 0.05968, 0.2446, 0.06575, 0.2417, 0.06012, 0.2465, 0.05558, 0.9465, 0.7806, 0.9525, 0.7742, 0.9566, 0.7786, 0.9521, 0.7835])
me_magicuser_20150422_2344_polysurface14_002.materials.append(mat_magicuser_20150422_2344_polysurface14sg)
me_magicuser_20150422_2344_polysurface14_002.use_remesh_preserve_volume = False
me_magicuser_20150422_2344_polysurface14_002.use_remesh_preserve_attributes = False
me_magicuser_20150422_2344_polysurface14_002.use_mirror_vertex_groups = False
me_magicuser_20150422_2344_polysurface14_002.update()
me_magicuser_20150422_2344_polysurface14_001 = bpy.data.meshes.new('MAGICUser_20150422_2344:polySurface14.001')
me_magicuser_20150422_2344_polysurface14_001.from_pydata([(3.839, 5.36, -1.36), (3.272, 5.36, -2.363), (2.58, 5.36, -2.177), (3.359, 5.36, -1.311), (3.012, 5.36, -1.271), (2.174, 5.36, -4.143), (1.999, 5.36, -4.073), (2.415, 5.36, -4.13), (1.983, 5.36, -3.928), (1.937, 5.36, -3.739), (1.786, 5.36, -3.358), (4.114, 5.36, -1.371), (4.307, 5.36, -1.384), (4.459, 5.36, -1.379), (4.62, 5.36, -1.386), (4.722, 5.36, -1.453), (4.702, 5.36, -1.898), (4.631, 5.36, -2.257), (4.423, 5.36, -2.77), (4.239, 5.36, -3.08), (3.963, 5.36, -3.415), (3.717, 5.36, -3.641), (3.335, 5.36, -3.849), (2.902, 5.36, -4.036), (3.839, -5.36, -1.36), (3.359, -5.36, -1.311), (2.58, -5.36, -2.177), (3.272, -5.36, -2.363), (3.012, -5.36, -1.271), (1.999, -5.36, -4.073), (2.174, -5.36, -4.143), (2.415, -5.36, -4.13), (1.983, -5.36, -3.928), (1.937, -5.36, -3.739), (1.786, -5.36, -3.358), (4.114, -5.36, -1.371), (4.307, -5.36, -1.384), (4.62, -5.36, -1.386), (4.459, -5.36, -1.379), (4.722, -5.36, -1.453), (4.702, -5.36, -1.898), (4.631, -5.36, -2.257), (4.423, -5.36, -2.77), (4.239, -5.36, -3.08), (3.963, -5.36, -3.415), (3.717, -5.36, -3.641), (3.335, -5.36, -3.849), (2.902, -5.36, -4.036), (3.361, -5.36, -1.145), (3.848, -5.36, -1.172), (3.848, 5.36, -1.172), (3.361, 5.36, -1.145), (3.021, -5.36, -1.106), (3.021, 5.36, -1.106), (2.049, -5.36, -4.298), (1.868, -5.36, -4.179), (1.868, 5.36, -4.179), (2.049, 5.36, -4.298), (2.435, -5.36, -4.299), (2.435, 5.36, -4.299), (1.803, -5.36, -4.001), (1.752, -5.36, -3.775), (1.752, 5.36, -3.775), (1.803, 5.36, -4.001), (1.61, -5.36, -3.427), (1.61, 5.36, -3.427), (4.124, -5.36, -1.183), (4.124, 5.36, -1.183), (4.342, -5.36, -1.198), (4.342, 5.36, -1.198), (4.579, -5.36, -1.219), (4.579, 5.36, -1.219), (4.769, -5.36, -1.302), (4.769, 5.36, -1.302), (4.855, -5.36, -1.434), (4.855, 5.36, -1.434), (4.861, -5.36, -1.924), (4.861, 5.36, -1.924), (4.795, -5.36, -2.308), (4.795, 5.36, -2.308), (4.585, -5.36, -2.853), (4.585, 5.36, -2.853), (4.386, -5.36, -3.178), (4.386, 5.36, -3.178), (4.078, -5.36, -3.542), (4.078, 5.36, -3.542), (3.809, -5.36, -3.771), (3.809, 5.36, -3.771), (3.423, -5.36, -4.016), (3.423, 5.36, -4.016), (2.952, -5.36, -4.204), (2.952, 5.36, -4.204)], [], [(0, 1, 2, 3), (4, 3, 2), (2, 5, 6), (2, 1, 7, 5), (8, 9, 2), (6, 8, 2), (9, 10, 2), (0, 11, 1), (11, 12, 1), (12, 13, 14, 1), (14, 15, 1), (15, 16, 1), (16, 17, 1), (17, 18, 1), (18, 19, 1), (19, 20, 1), (20, 21, 1), (1, 21, 22), (22, 23, 1), (23, 7, 1), (24, 25, 26, 27), (28, 26, 25), (26, 29, 30), (26, 30, 31, 27), (32, 26, 33), (29, 26, 32), (33, 26, 34), (24, 27, 35), (35, 27, 36), (36, 27, 37, 38), (37, 27, 39), (39, 27, 40), (40, 27, 41), (41, 27, 42), (42, 27, 43), (43, 27, 44), (44, 27, 45), (27, 46, 45), (46, 27, 47), (47, 27, 31), (48, 49, 50, 51), (52, 48, 51, 53), (54, 55, 56, 57), (58, 54, 57, 59), (60, 61, 62, 63), (55, 60, 63, 56), (61, 64, 65, 62), (49, 66, 67, 50), (66, 68, 69, 67), (68, 70, 71, 69), (70, 72, 73, 71), (72, 74, 75, 73), (74, 76, 77, 75), (76, 78, 79, 77), (78, 80, 81, 79), (80, 82, 83, 81), (82, 84, 85, 83), (84, 86, 87, 85), (86, 88, 89, 87), (88, 90, 91, 89), (90, 58, 59, 91), (25, 24, 49, 48), (0, 3, 51, 50), (28, 25, 48, 52), (3, 4, 53, 51), (30, 29, 55, 54), (6, 5, 57, 56), (31, 30, 54, 58), (5, 7, 59, 57), (32, 33, 61, 60), (9, 8, 63, 62), (29, 32, 60, 55), (8, 6, 56, 63), (33, 34, 64, 61), (10, 9, 62, 65), (24, 35, 66, 49), (11, 0, 50, 67), (35, 36, 68, 66), (12, 11, 67, 69), (36, 38, 70, 68), (13, 12, 69, 71), (38, 37, 72, 70), (14, 13, 71, 73), (37, 39, 74, 72), (15, 14, 73, 75), (39, 40, 76, 74), (16, 15, 75, 77), (40, 41, 78, 76), (17, 16, 77, 79), (41, 42, 80, 78), (18, 17, 79, 81), (42, 43, 82, 80), (19, 18, 81, 83), (43, 44, 84, 82), (20, 19, 83, 85), (44, 45, 86, 84), (21, 20, 85, 87), (45, 46, 88, 86), (22, 21, 87, 89), (46, 47, 90, 88), (23, 22, 89, 91), (47, 31, 58, 90), (7, 23, 91, 59)])
_uv = me_magicuser_20150422_2344_polysurface14_001.uv_layers.new(name='UVMap')
_uv.uv.foreach_set('vector', [0.8781, 0.705, 0.9195, 0.7229, 0.9132, 0.7437, 0.8772, 0.7186, 0.8758, 0.729, 0.8772, 0.7186, 0.9132, 0.7437, 0.9132, 0.7437, 0.9809, 0.7602, 0.9786, 0.7655, 0.9132, 0.7437, 0.9195, 0.7229, 0.9804, 0.7488, 0.9809, 0.7602, 0.9744, 0.7683, 0.9678, 0.769, 0.9132, 0.7437, 0.9786, 0.7655, 0.9744, 0.7683, 0.9132, 0.7437, 0.9678, 0.769, 0.9593, 0.771, 0.9132, 0.7437, 0.8781, 0.705, 0.8785, 0.6968, 0.9195, 0.7229, 0.8785, 0.6968, 0.8792, 0.688, 0.9195, 0.7229, 0.8792, 0.688, 0.8805, 0.6844, 0.884, 0.6809, 0.9195, 0.7229, 0.884, 0.6809, 0.8886, 0.6793, 0.9195, 0.7229, 0.8886, 0.6793, 0.9037, 0.6799, 0.9195, 0.7229, 0.9037, 0.6799, 0.9159, 0.6821, 0.9195, 0.7229, 0.9159, 0.6821, 0.9332, 0.6883, 0.9195, 0.7229, 0.9332, 0.6883, 0.9438, 0.6939, 0.9195, 0.7229, 0.9438, 0.6939, 0.9551, 0.7022, 0.9195, 0.7229, 0.9551, 0.7022, 0.9628, 0.7095, 0.9195, 0.7229, 0.9195, 0.7229, 0.9628, 0.7095, 0.9708, 0.7211, 0.9708, 0.7211, 0.9772, 0.7341, 0.9195, 0.7229, 0.9772, 0.7341, 0.9804, 0.7488, 0.9195, 0.7229, 0.3202, 0.1341, 0.3066, 0.135, 0.2815, 0.09903, 0.3023, 0.09274, 0.2962, 0.1364, 0.2815, 0.09903, 0.3066, 0.135, 0.2815, 0.09903, 0.2597, 0.03362, 0.265, 0.03127, 0.2815, 0.09903, 0.265, 0.03127, 0.2764, 0.03185, 0.3023, 0.09274, 0.2569, 0.0378, 0.2815, 0.09903, 0.2562, 0.04442, 0.2597, 0.03362, 0.2815, 0.09903, 0.2569, 0.0378, 0.2562, 0.04442, 0.2815, 0.09903, 0.2542, 0.05293, 0.3202, 0.1341, 0.3023, 0.09274, 0.3284, 0.1337, 0.3284, 0.1337, 0.3023, 0.09274, 0.3372, 0.133, 0.3372, 0.133, 0.3023, 0.09274, 0.3443, 0.1282, 0.3408, 0.1317, 0.3443, 0.1282, 0.3023, 0.09274, 0.3459, 0.1236, 0.3459, 0.1236, 0.3023, 0.09274, 0.3452, 0.1085, 0.3452, 0.1085, 0.3023, 0.09274, 0.3431, 0.09633, 0.3431, 0.09633, 0.3023, 0.09274, 0.3369, 0.07897, 0.3369, 0.07897, 0.3023, 0.09274, 0.3313, 0.06845, 0.3313, 0.06845, 0.3023, 0.09274, 0.323, 0.05708, 0.323, 0.05708, 0.3023, 0.09274, 0.3156, 0.04943, 0.3023, 0.09274, 0.3041, 0.04139, 0.3156, 0.04943, 0.3041, 0.04139, 0.3023, 0.09274, 0.291, 0.03504, 0.291, 0.03504, 0.3023, 0.09274, 0.2764, 0.03185, 0.4158, 0.6786, 0.4284, 0.6786, 0.4284, 0.9713, 0.4158, 0.9713, 0.4061, 0.6786, 0.4158, 0.6786, 0.4158, 0.9713, 0.4061, 0.9713, 0.5957, 0.6786, 0.6036, 0.6786, 0.6036, 0.9713, 0.5957, 0.9713, 0.5834, 0.6786, 0.5957, 0.6786, 0.5957, 0.9713, 0.5834, 0.9713, 0.6109, 0.6786, 0.6175, 0.6786, 0.6175, 0.9713, 0.6109, 0.9713, 0.6036, 0.6786, 0.6109, 0.6786, 0.6109, 0.9713, 0.6036, 0.9713, 0.6175, 0.6786, 0.6239, 0.6786, 0.6239, 0.9713, 0.6175, 0.9713, 0.4284, 0.6786, 0.4363, 0.6786, 0.4363, 0.9713, 0.4284, 0.9713, 0.4363, 0.6786, 0.4453, 0.6786, 0.4453, 0.9713, 0.4363, 0.9713, 0.4453, 0.6786, 0.4506, 0.6786, 0.4506, 0.9713, 0.4453, 0.9713, 0.4506, 0.6786, 0.4574, 0.6786, 0.4574, 0.9713, 0.4506, 0.9713, 0.4574, 0.6786, 0.464, 0.6786, 0.464, 0.9713, 0.4574, 0.9713, 0.464, 0.6786, 0.4781, 0.6786, 0.4781, 0.9713, 0.464, 0.9713, 0.4781, 0.6786, 0.4894, 0.6786, 0.4894, 0.9713, 0.4781, 0.9713, 0.4894, 0.6786, 0.5059, 0.6786, 0.5059, 0.9713, 0.4894, 0.9713, 0.5059, 0.6786, 0.5169, 0.6786, 0.5169, 0.9713, 0.5059, 0.9713, 0.5169, 0.6786, 0.53, 0.6786, 0.53, 0.9713, 0.5169, 0.9713, 0.53, 0.6786, 0.5403, 0.6786, 0.5403, 0.9713, 0.53, 0.9713, 0.5403, 0.6786, 0.554, 0.6786, 0.554, 0.9713, 0.5403, 0.9713, 0.554, 0.6786, 0.5684, 0.6786, 0.5684, 0.9713, 0.554, 0.9713, 0.5684, 0.6786, 0.5834, 0.6786, 0.5834, 0.9713, 0.5684, 0.9713, 0.3066, 0.135, 0.3202, 0.1341, 0.3204, 0.1405, 0.3071, 0.1414, 0.8781, 0.705, 0.8772, 0.7186, 0.8708, 0.7181, 0.8718, 0.7047, 0.2962, 0.1364, 0.3066, 0.135, 0.3071, 0.1414, 0.2969, 0.1427, 0.8772, 0.7186, 0.8758, 0.729, 0.8695, 0.7283, 0.8708, 0.7181, 0.265, 0.03127, 0.2597, 0.03362, 0.2562, 0.02836, 0.264, 0.02484, 0.9786, 0.7655, 0.9809, 0.7602, 0.9874, 0.7612, 0.9839, 0.769, 0.2764, 0.03185, 0.265, 0.03127, 0.264, 0.02484, 0.2771, 0.0255, 0.9809, 0.7602, 0.9804, 0.7488, 0.9867, 0.7481, 0.9874, 0.7612, 0.2569, 0.0378, 0.2562, 0.04442, 0.2506, 0.0432, 0.2515, 0.03531, 0.9678, 0.769, 0.9744, 0.7683, 0.9769, 0.7737, 0.969, 0.7746, 0.2597, 0.03362, 0.2569, 0.0378, 0.2515, 0.03531, 0.2562, 0.02836, 0.9744, 0.7683, 0.9786, 0.7655, 0.9839, 0.769, 0.9769, 0.7737, 0.2562, 0.04442, 0.2542, 0.05293, 0.2489, 0.05059, 0.2506, 0.0432, 0.9593, 0.771, 0.9678, 0.769, 0.969, 0.7746, 0.9616, 0.7763, 0.3202, 0.1341, 0.3284, 0.1337, 0.3287, 0.1401, 0.3204, 0.1405, 0.8785, 0.6968, 0.8781, 0.705, 0.8718, 0.7047, 0.8721, 0.6964, 0.3284, 0.1337, 0.3372, 0.133, 0.3383, 0.1393, 0.3287, 0.1401, 0.8792, 0.688, 0.8785, 0.6968, 0.8721, 0.6964, 0.8729, 0.6869, 0.3372, 0.133, 0.3408, 0.1317, 0.3437, 0.1374, 0.3383, 0.1393, 0.8805, 0.6844, 0.8792, 0.688, 0.8729, 0.6869, 0.8748, 0.6815, 0.3408, 0.1317, 0.3443, 0.1282, 0.3491, 0.132, 0.3437, 0.1374, 0.884, 0.6809, 0.8805, 0.6844, 0.8748, 0.6815, 0.8803, 0.6761, 0.3443, 0.1282, 0.3459, 0.1236, 0.3516, 0.1246, 0.3491, 0.132, 0.8886, 0.6793, 0.884, 0.6809, 0.8803, 0.6761, 0.8876, 0.6736, 0.3459, 0.1236, 0.3452, 0.1085, 0.3509, 0.1077, 0.3516, 0.1246, 0.9037, 0.6799, 0.8886, 0.6793, 0.8876, 0.6736, 0.9045, 0.6743, 0.3452, 0.1085, 0.3431, 0.09633, 0.3486, 0.0945, 0.3509, 0.1077, 0.9159, 0.6821, 0.9037, 0.6799, 0.9045, 0.6743, 0.9177, 0.6766, 0.3431, 0.09633, 0.3369, 0.07897, 0.3419, 0.07613, 0.3486, 0.0945, 0.9332, 0.6883, 0.9159, 0.6821, 0.9177, 0.6766, 0.9361, 0.6832, 0.3369, 0.07897, 0.3313, 0.06845, 0.336, 0.06477, 0.3419, 0.07613, 0.9438, 0.6939, 0.9332, 0.6883, 0.9361, 0.6832, 0.9474, 0.6892, 0.3313, 0.06845, 0.323, 0.05708, 0.3272, 0.05269, 0.336, 0.06477, 0.9551, 0.7022, 0.9438, 0.6939, 0.9474, 0.6892, 0.9595, 0.698, 0.323, 0.05708, 0.3156, 0.04943, 0.3191, 0.04432, 0.3272, 0.05269, 0.9628, 0.7095, 0.9551, 0.7022, 0.9595, 0.698, 0.9679, 0.7061, 0.3156, 0.04943, 0.3041, 0.04139, 0.3067, 0.03573, 0.3191, 0.04432, 0.9708, 0.7211, 0.9628, 0.7095, 0.9679, 0.7061, 0.9765, 0.7185, 0.3041, 0.04139, 0.291, 0.03504, 0.2927, 0.02891, 0.3067, 0.03573, 0.9772, 0.7341, 0.9708, 0.7211, 0.9765, 0.7185, 0.9833, 0.7325, 0.291, 0.03504, 0.2764, 0.03185, 0.2771, 0.0255, 0.2927, 0.02891, 0.9804, 0.7488, 0.9772, 0.7341, 0.9833, 0.7325, 0.9867, 0.7481])
me_magicuser_20150422_2344_polysurface14_001.materials.append(mat_magicuser_20150422_2344_polysurface14sg)
me_magicuser_20150422_2344_polysurface14_001.use_remesh_preserve_volume = False
me_magicuser_20150422_2344_polysurface14_001.use_remesh_preserve_attributes = False
me_magicuser_20150422_2344_polysurface14_001.use_mirror_vertex_groups = False
me_magicuser_20150422_2344_polysurface14_001.update()

# ---- objects
ob_pushable_016 = bpy.data.objects.new('pushable.016', me_magicuser_20150422_2344_polysurface14_016)
ob_pushable_015 = bpy.data.objects.new('pushable.015', me_magicuser_20150422_2344_polysurface14_015)
ob_pushable_014 = bpy.data.objects.new('pushable.014', me_magicuser_20150422_2344_polysurface14_014)
ob_pushable_013 = bpy.data.objects.new('pushable.013', me_magicuser_20150422_2344_polysurface14_013)
ob_pushable_012 = bpy.data.objects.new('pushable.012', me_magicuser_20150422_2344_polysurface14_012)
ob_pushable_011 = bpy.data.objects.new('pushable.011', me_magicuser_20150422_2344_polysurface14_011)
ob_pushable_010 = bpy.data.objects.new('pushable.010', me_magicuser_20150422_2344_polysurface14_010)
ob_pushable_009 = bpy.data.objects.new('pushable.009', me_magicuser_20150422_2344_polysurface14_009)
ob_pushable_008 = bpy.data.objects.new('pushable.008', me_magicuser_20150422_2344_polysurface14_008)
ob_pushable_007 = bpy.data.objects.new('pushable.007', me_magicuser_20150422_2344_polysurface14_007)
ob_pushable_006 = bpy.data.objects.new('pushable.006', me_magicuser_20150422_2344_polysurface14_006)
ob_pushable_005 = bpy.data.objects.new('pushable.005', me_magicuser_20150422_2344_polysurface14_005)
ob_pushable_004 = bpy.data.objects.new('pushable.004', me_magicuser_20150422_2344_polysurface14_004)
ob_pushable_003 = bpy.data.objects.new('pushable.003', me_magicuser_20150422_2344_polysurface14_003)
ob_pushable_002 = bpy.data.objects.new('pushable.002', me_magicuser_20150422_2344_polysurface14_002)
ob_pushable_001 = bpy.data.objects.new('pushable.001', me_magicuser_20150422_2344_polysurface14_001)

# ---- transforms, parenting, visibility, modifiers, constraints
ob_pushable_016.location = (0.0, 0.0, 0.0)
ob_pushable_016.rotation_euler = (1.571, -0.0, 0.0)
ob_pushable_016.lineart.crease_threshold = 0.0
ob_pushable_015.location = (0.0, 0.0, 0.0)
ob_pushable_015.rotation_euler = (1.571, -0.0, 0.0)
ob_pushable_015.lineart.crease_threshold = 0.0
ob_pushable_014.location = (0.0, 0.0, 0.0)
ob_pushable_014.rotation_euler = (1.571, -0.0, 0.0)
ob_pushable_014.lineart.crease_threshold = 0.0
ob_pushable_013.location = (0.0, 0.0, 0.0)
ob_pushable_013.rotation_euler = (1.571, -0.0, 0.0)
ob_pushable_013.lineart.crease_threshold = 0.0
ob_pushable_012.location = (0.0, 0.0, 0.0)
ob_pushable_012.rotation_euler = (1.571, -0.0, 0.0)
ob_pushable_012.lineart.crease_threshold = 0.0
ob_pushable_011.location = (0.0, 0.0, 0.0)
ob_pushable_011.rotation_euler = (1.571, -0.0, 0.0)
ob_pushable_011.lineart.crease_threshold = 0.0
ob_pushable_010.location = (0.0, 0.0, 0.0)
ob_pushable_010.rotation_euler = (1.571, -0.0, 0.0)
ob_pushable_010.lineart.crease_threshold = 0.0
ob_pushable_009.location = (0.0, 0.0, 0.0)
ob_pushable_009.rotation_euler = (1.571, -0.0, 0.0)
ob_pushable_009.lineart.crease_threshold = 0.0
ob_pushable_008.location = (0.0, 0.0, 0.0)
ob_pushable_008.rotation_euler = (1.571, -0.0, 0.0)
ob_pushable_008.lineart.crease_threshold = 0.0
ob_pushable_007.location = (0.0, 0.0, 0.0)
ob_pushable_007.rotation_euler = (1.571, -0.0, 0.0)
ob_pushable_007.lineart.crease_threshold = 0.0
ob_pushable_006.location = (0.0, 0.0, 0.0)
ob_pushable_006.rotation_euler = (1.571, -0.0, 0.0)
ob_pushable_006.lineart.crease_threshold = 0.0
ob_pushable_005.location = (0.0, 0.0, 0.0)
ob_pushable_005.rotation_euler = (1.571, -0.0, 0.0)
ob_pushable_005.lineart.crease_threshold = 0.0
ob_pushable_004.location = (0.0, 0.0, 0.0)
ob_pushable_004.rotation_euler = (1.571, -0.0, 0.0)
ob_pushable_004.lineart.crease_threshold = 0.0
ob_pushable_003.location = (0.0, 0.0, 0.0)
ob_pushable_003.rotation_euler = (1.571, -0.0, 0.0)
ob_pushable_003.lineart.crease_threshold = 0.0
ob_pushable_002.location = (0.0, 0.0, 0.0)
ob_pushable_002.rotation_euler = (1.571, -0.0, 0.0)
ob_pushable_002.lineart.crease_threshold = 0.0
ob_pushable_001.location = (0.0, 0.0, 0.0)
ob_pushable_001.rotation_euler = (1.571, -0.0, 0.0)
ob_pushable_001.lineart.crease_threshold = 0.0

# ---- collection membership
col_collection_1.objects.link(ob_pushable_016)
col_collection_1.objects.link(ob_pushable_015)
col_collection_1.objects.link(ob_pushable_014)
col_collection_1.objects.link(ob_pushable_013)
col_collection_1.objects.link(ob_pushable_012)
col_collection_1.objects.link(ob_pushable_011)
col_collection_1.objects.link(ob_pushable_010)
col_collection_1.objects.link(ob_pushable_009)
col_collection_1.objects.link(ob_pushable_008)
col_collection_1.objects.link(ob_pushable_007)
col_collection_1.objects.link(ob_pushable_006)
col_collection_1.objects.link(ob_pushable_005)
col_collection_1.objects.link(ob_pushable_004)
col_collection_1.objects.link(ob_pushable_003)
col_collection_1.objects.link(ob_pushable_002)
col_collection_1.objects.link(ob_pushable_001)

# ---- scene / render settings (as saved in the file)
scene.frame_start = 1; scene.frame_end = 250; scene.frame_set(1)
scene.render.engine = 'BLENDER_EEVEE_NEXT'
scene.render.resolution_percentage = 50
scene.render.dither_intensity = 0.0
scene.cycles.use_denoising = False
scene.cycles.samples = 10
scene.cycles.sampling_pattern = 'TABULATED_SOBOL'
scene.cycles.light_sampling_threshold = 0.0
scene.cycles.use_adaptive_sampling = False
scene.cycles.use_light_tree = False
scene.cycles.blur_glossy = 0.0
scene.cycles.volume_bounces = 1
scene.cycles.pixel_filter_type = 'GAUSSIAN'
scene.cycles.sample_clamp_indirect = 0.0
scene.view_settings.view_transform = 'Standard'
bpy.context.view_layer.update()

# ---- added for rendering (the .blend has no active camera and no usable light): camera, sun
cam_auto = bpy.data.cameras.new('AutoCamera')
cam_auto.lens = 50.0
cam_auto.sensor_width = 36.0
cam_auto.clip_end = 1000.0
ob_auto_camera = bpy.data.objects.new('AutoCamera', cam_auto)
scene.collection.objects.link(ob_auto_camera)
ob_auto_camera.location = (15.5868, -18.7023, 12.4669)
ob_auto_camera.rotation_euler = (1.09748, -7.21219e-08, 0.694738)
scene.camera = ob_auto_camera
light_auto_sun = bpy.data.lights.new('AutoSun', 'SUN')
light_auto_sun.energy = 3.0
light_auto_sun.angle = 0.0523599
ob_auto_sun = bpy.data.objects.new('AutoSun', light_auto_sun)
scene.collection.objects.link(ob_auto_sun)
ob_auto_sun.rotation_euler = (0.872665, 0.174533, 0.523599)
bpy.context.view_layer.update()
